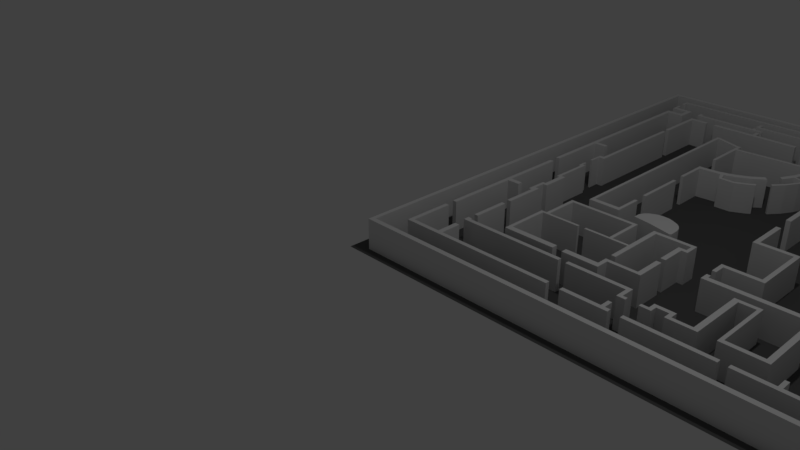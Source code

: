 # Source: tum_blender-redo.blend  (saved by Blender 2.79.0; exported with 4.5.12 LTS)
import bpy
from mathutils import Matrix  # noqa: F401  (used for matrix-valued properties, if any)

bpy.ops.wm.read_factory_settings(use_empty=True)
scene = bpy.context.scene
scene.name = 'Scene'

# ---- collections
col_collection_1 = bpy.data.collections.new('Collection 1'); scene.collection.children.link(col_collection_1)

# ---- materials (node trees are filled in below, after node groups)
mat_material_001 = bpy.data.materials.new('Material.001')
mat_material_001.alpha_threshold = 0.0
mat_material_001.use_transparent_shadow = False
mat_material_001.diffuse_color = (0.1065, 0.1065, 0.1065, 1.0)
mat_material_001.roughness = 0.5

# ---- material node trees

# ---- world
world_world = bpy.data.worlds.new('World'); scene.world = world_world
world_world.color = (0.05088, 0.05088, 0.05088)
world_world.use_sun_shadow = False
world_world.sun_shadow_jitter_overblur = 0.0
world_world.cycles.sampling_method = 'MANUAL'

# ---- cameras
cam_camera = bpy.data.cameras.new('Camera')
cam_camera.clip_end = 100.0
cam_camera.lens = 35.0
cam_camera.sensor_width = 32.0
cam_camera.sensor_height = 18.0
cam_camera.ortho_scale = 7.314
cam_camera.dof.focus_distance = 0.0
cam_camera.dof.aperture_fstop = 128.0

# ---- lights
light_lamp = bpy.data.lights.new('Lamp', 'POINT')
light_lamp.transmission_factor = 0.0
light_lamp.cutoff_distance = 30.0
light_lamp.energy = 100.0
light_lamp.shadow_buffer_clip_start = 1.001
light_lamp.shadow_soft_size = 0.1
light_lamp.shadow_maximum_resolution = 0.006
light_lamp.use_absolute_resolution = True

# ---- meshes
me_plane_006 = bpy.data.meshes.new('Plane.006')
me_plane_006.from_pydata([(-1.0, -1.0, 0.0), (1.0, -1.0, 0.0), (-1.0, 1.0, 0.0), (1.0, 1.0, 0.0)], [], [(0, 1, 3, 2)])
me_plane_006.materials.append(mat_material_001)
me_plane_006.use_remesh_preserve_volume = False
me_plane_006.use_remesh_preserve_attributes = False
me_plane_006.use_mirror_vertex_groups = False
me_plane_006.update()
me_plane_005 = bpy.data.meshes.new('Plane.005')
me_plane_005.from_pydata([(-1.0, -1.0, 0.0), (1.0, -1.0, 0.0), (-1.0, 1.0, 0.0), (1.0, 1.0, 0.0), (-0.9805, 0.9805, 0.0), (0.9805, 0.9805, 0.0), (0.9805, -0.9805, 0.0), (-0.9805, -0.9805, 0.0), (-0.8879, 0.9117, 0.0), (0.8939, 0.9117, 0.0), (-0.8879, 0.922, 0.0), (0.8939, 0.922, 0.0), (-0.8758, 0.9117, 0.0), (-0.8758, 0.922, 0.0), (-0.8879, 0.8833, 0.0), (-0.8758, 0.8833, 0.0), (0.8782, 0.9117, 0.0), (0.8782, 0.922, 0.0), (0.8939, 0.9117, 0.0), (0.8782, 0.9117, 0.0), (0.8939, 0.3915, 0.0), (0.8782, 0.3915, 0.0), (0.8939, 0.4096, 0.0), (0.8782, 0.4096, 0.0), (0.6053, 0.3915, 0.0), (0.6053, 0.4096, 0.0), (0.5902, 0.3915, 0.0), (0.5902, 0.4096, 0.0), (0.6053, 0.5324, 0.0), (0.5902, 0.5324, 0.0), (0.6053, 0.5461, 0.0), (0.5902, 0.5461, 0.0), (0.7002, 0.5324, 0.0), (0.7002, 0.5461, 0.0), (0.7128, 0.5324, 0.0), (0.7128, 0.5461, 0.0), (0.7002, 0.8029, 0.0), (0.7128, 0.8029, 0.0), (0.7002, 0.8172, 0.0), (0.7128, 0.8172, 0.0), (0.688, 0.8029, 0.0), (0.688, 0.8172, 0.0), (0.6334, 0.922, 0.0), (0.6334, 0.9117, 0.0), (0.6566, 0.9117, 0.0), (0.6566, 0.922, 0.0), (0.6334, 0.8065, 0.0), (0.6566, 0.8065, 0.0), (0.6334, 0.7934, 0.0), (0.6566, 0.7934, 0.0), (0.4674, 0.8065, 0.0), (0.4674, 0.7934, 0.0), (0.4478, 0.8065, 0.0), (0.4478, 0.7934, 0.0), (0.4674, 0.7738, 0.0), (0.4478, 0.7738, 0.0), (0.4674, 0.748, 0.0), (0.4478, 0.748, 0.0), (0.4674, 0.748, 0.0), (0.4478, 0.748, 0.0), (0.4674, 0.5542, 0.0), (0.4478, 0.5542, 0.0), (0.4674, 0.5382, 0.0), (0.4478, 0.5382, 0.0), (0.5412, 0.5542, 0.0), (0.5412, 0.5382, 0.0), (0.374, 0.5542, 0.0), (0.374, 0.5382, 0.0), (0.3565, 0.5542, 0.0), (0.3565, 0.5382, 0.0), (0.374, 0.7452, 0.0), (0.3565, 0.7452, 0.0), (0.2116, 0.5542, 0.0), (0.2116, 0.5382, 0.0), (0.1947, 0.5542, 0.0), (0.1947, 0.5382, 0.0), (0.2116, 0.5157, 0.0), (0.1947, 0.5157, 0.0), (0.2116, 0.4777, 0.0), (0.1947, 0.4777, 0.0), (0.2116, 0.4509, 0.0), (0.1947, 0.4509, 0.0), (0.2116, 0.4321, 0.0), (0.1947, 0.4321, 0.0), (0.3548, 0.4509, 0.0), (0.3548, 0.4321, 0.0), (0.3751, 0.4509, 0.0), (0.3751, 0.4321, 0.0), (0.3548, 0.2226, 0.0), (0.3751, 0.2226, 0.0), (0.3548, 0.2077, 0.0), (0.3751, 0.2077, 0.0), (0.2111, 0.2226, 0.0), (0.2111, 0.2077, 0.0), (0.19, 0.2226, 0.0), (0.19, 0.2077, 0.0), (0.2111, 0.0354, 0.0), (0.19, 0.0354, 0.0), (0.2111, -0.03726, 0.0), (0.19, -0.03726, 0.0), (0.2111, -0.1865, 0.0), (0.19, -0.1865, 0.0), (0.2111, -0.2034, 0.0), (0.19, -0.2034, 0.0), (0.3552, -0.1865, 0.0), (0.3552, -0.2034, 0.0), (0.3741, -0.1865, 0.0), (0.3741, -0.2034, 0.0), (0.3552, -0.4129, 0.0), (0.3741, -0.4129, 0.0), (0.3552, -0.4293, 0.0), (0.3741, -0.4293, 0.0), (0.2125, -0.4129, 0.0), (0.2125, -0.4293, 0.0), (0.1955, -0.4129, 0.0), (0.1955, -0.4293, 0.0), (0.2125, -0.4726, 0.0), (0.1955, -0.4726, 0.0), (0.2125, -0.5042, 0.0), (0.1955, -0.5042, 0.0), (0.2125, -0.5199, 0.0), (0.1955, -0.5199, 0.0), (0.2125, -0.5397, 0.0), (0.1955, -0.5397, 0.0), (0.5981, -0.5199, 0.0), (0.5981, -0.5397, 0.0), (0.6204, -0.5199, 0.0), (0.6204, -0.5397, 0.0), (0.5981, -0.5735, 0.0), (0.6204, -0.5735, 0.0), (0.5981, -0.6044, 0.0), (0.6204, -0.6044, 0.0), (0.5981, -0.7976, 0.0), (0.6204, -0.7976, 0.0), (0.5981, -0.814, 0.0), (0.6204, -0.814, 0.0), (0.4546, -0.7976, 0.0), (0.4546, -0.814, 0.0), (0.4398, -0.7976, 0.0), (0.4398, -0.814, 0.0), (0.4546, -0.5887, 0.0), (0.4398, -0.5887, 0.0), (0.4546, -0.5735, 0.0), (0.4398, -0.5735, 0.0), (0.3714, -0.5887, 0.0), (0.3714, -0.5735, 0.0), (0.3478, -0.5887, 0.0), (0.3478, -0.5735, 0.0), (0.3714, -0.8004, 0.0), (0.3478, -0.8004, 0.0), (0.3714, -0.8145, 0.0), (0.3478, -0.8145, 0.0), (0.2646, -0.8004, 0.0), (0.2646, -0.8145, 0.0), (0.247, -0.8004, 0.0), (0.247, -0.8145, 0.0), (0.2646, -0.7858, 0.0), (0.247, -0.7858, 0.0), (0.2646, -0.7711, 0.0), (0.247, -0.7711, 0.0), (0.1955, -0.7858, 0.0), (0.1955, -0.7711, 0.0), (0.178, -0.7858, 0.0), (0.178, -0.7711, 0.0), (0.1955, -0.7993, 0.0), (0.178, -0.7993, 0.0), (0.1955, -0.8123, 0.0), (0.178, -0.8123, 0.0), (0.1468, -0.7993, 0.0), (0.1468, -0.8123, 0.0), (0.09282, -0.7993, 0.0), (0.09282, -0.8123, 0.0), (0.07261, -0.7993, 0.0), (0.07261, -0.8123, 0.0), (0.0557, -0.7993, 0.0), (0.0557, -0.8123, 0.0), (0.07261, -0.7625, 0.0), (0.0557, -0.7625, 0.0), (0.07261, -0.7465, 0.0), (0.0557, -0.7465, 0.0), (-0.2102, -0.7625, 0.0), (-0.2102, -0.7465, 0.0), (0.07261, -0.8529, 0.0), (0.0557, -0.8529, 0.0), (0.07261, -0.8889, 0.0), (0.0557, -0.8889, 0.0), (0.07261, -0.905, 0.0), (0.0557, -0.905, 0.0), (0.09563, -0.8889, 0.0), (0.09563, -0.905, 0.0), (-0.1078, -0.8889, 0.0), (-0.1078, -0.905, 0.0), (-0.167, -0.8889, 0.0), (-0.167, -0.905, 0.0), (-0.7044, -0.8889, 0.0), (-0.7044, -0.905, 0.0), (-0.7272, -0.8889, 0.0), (-0.7272, -0.905, 0.0), (-0.7044, -0.8065, 0.0), (-0.7272, -0.8065, 0.0), (-0.2435, -0.7625, 0.0), (-0.2435, -0.7465, 0.0), (-0.7276, -0.7625, 0.0), (-0.7276, -0.7465, 0.0), (-0.8644, -0.8889, 0.0), (-0.8644, -0.905, 0.0), (-0.8839, -0.8889, 0.0), (-0.8839, -0.905, 0.0), (-0.8644, -0.7179, 0.0), (-0.8839, -0.7179, 0.0), (-0.7087, -0.7625, 0.0), (-0.7087, -0.7465, 0.0), (-0.7276, -0.7392, 0.0), (-0.7087, -0.7392, 0.0), (-0.8644, -0.3749, 0.0), (-0.8839, -0.3749, 0.0), (-0.7276, -0.7088, 0.0), (-0.7087, -0.7088, 0.0), (-0.7276, -0.5635, 0.0), (-0.7087, -0.5635, 0.0), (-0.8644, -0.6802, 0.0), (-0.8839, -0.6802, 0.0), (-0.8644, -0.3952, 0.0), (-0.8839, -0.3952, 0.0), (-0.8043, -0.3749, 0.0), (-0.8043, -0.3952, 0.0), (-0.7276, -0.5337, 0.0), (-0.7087, -0.5337, 0.0), (-0.7276, -0.3965, 0.0), (-0.7087, -0.3965, 0.0), (-0.7276, -0.3729, 0.0), (-0.7087, -0.3729, 0.0), (-0.7422, -0.3965, 0.0), (-0.7422, -0.3729, 0.0), (-0.7276, -0.3289, 0.0), (-0.7422, -0.3289, 0.0), (-0.7276, -0.3147, 0.0), (-0.7422, -0.3147, 0.0), (-0.7057, -0.3289, 0.0), (-0.7057, -0.3147, 0.0), (-0.7057, -0.3289, 0.0), (-0.7057, -0.3147, 0.0), (-0.7276, -0.3147, 0.0), (-0.7057, -0.3147, 0.0), (-0.7276, -0.2296, 0.0), (-0.7057, -0.2296, 0.0), (-0.7276, -0.2167, 0.0), (-0.7057, -0.2167, 0.0), (-0.7422, -0.2296, 0.0), (-0.7422, -0.2167, 0.0), (-0.7276, -0.07885, 0.0), (-0.7422, -0.07885, 0.0), (-0.7276, -0.06331, 0.0), (-0.7422, -0.06331, 0.0), (-0.7511, -0.07885, 0.0), (-0.7511, -0.06331, 0.0), (-0.7422, -0.07885, 0.0), (-0.7422, -0.06331, 0.0), (-0.7422, -0.03965, 0.0), (-0.7511, -0.03965, 0.0), (-0.7422, -0.001127, 0.0), (-0.7511, -0.001127, 0.0), (-0.7422, 0.04686, 0.0), (-0.7511, 0.04686, 0.0), (-0.7422, 0.06308, 0.0), (-0.7511, 0.06308, 0.0), (-0.73, 0.04686, 0.0), (-0.73, 0.06308, 0.0), (-0.7138, 0.04686, 0.0), (-0.7138, 0.06308, 0.0), (-0.73, 0.4997, 0.0), (-0.7138, 0.4997, 0.0), (-0.8644, -0.118, 0.0), (-0.8839, -0.118, 0.0), (-0.8644, -0.08002, 0.0), (-0.8839, -0.08002, 0.0), (-0.8644, 0.1623, 0.0), (-0.8839, 0.1623, 0.0), (-0.8644, 0.1798, 0.0), (-0.8839, 0.1798, 0.0), (-0.8644, 0.7356, 0.0), (-0.8839, 0.7356, 0.0), (-0.8644, 0.756, 0.0), (-0.8839, 0.756, 0.0), (-0.8059, 0.1623, 0.0), (-0.8059, 0.1798, 0.0), (-0.8059, 0.7356, 0.0), (-0.8059, 0.756, 0.0), (-0.7849, 0.7356, 0.0), (-0.7849, 0.756, 0.0), (-0.8059, 0.7998, 0.0), (-0.7849, 0.7998, 0.0), (-0.8059, 0.8183, 0.0), (-0.7849, 0.8183, 0.0), (-0.8749, 0.7998, 0.0), (-0.8749, 0.8183, 0.0), (-0.8866, 0.7998, 0.0), (-0.8866, 0.8183, 0.0), (-0.8749, 0.8485, 0.0), (-0.8866, 0.8485, 0.0), (-0.869, 0.8855, 0.0), (-0.8866, 0.8855, 0.0), (-0.869, 0.8855, 0.0), (-0.8866, 0.8855, 0.0), (0.1459, -0.8889, 0.0), (0.1459, -0.905, 0.0), (0.5013, -0.8889, 0.0), (0.5013, -0.905, 0.0), (0.5363, -0.8889, 0.0), (0.5363, -0.905, 0.0), (0.686, -0.8889, 0.0), (0.686, -0.905, 0.0), (0.7023, -0.8889, 0.0), (0.7023, -0.905, 0.0), (0.686, -0.851, 0.0), (0.7023, -0.851, 0.0), (0.8742, -0.8889, 0.0), (0.8742, -0.905, 0.0), (0.8929, -0.8889, 0.0), (0.8929, -0.905, 0.0), (0.8742, -0.6631, 0.0), (0.8929, -0.6631, 0.0), (0.8742, -0.6018, 0.0), (0.8929, -0.6018, 0.0), (0.8742, -0.3887, 0.0), (0.8929, -0.3887, 0.0), (0.8742, -0.3711, 0.0), (0.8929, -0.3711, 0.0), (0.7187, -0.3887, 0.0), (0.7187, -0.3711, 0.0), (0.6766, -0.3887, 0.0), (0.6766, -0.3711, 0.0), (0.5936, -0.3887, 0.0), (0.5936, -0.3711, 0.0), (0.6766, -0.4237, 0.0), (0.5936, -0.4237, 0.0), (0.6179, -0.3887, 0.0), (0.6179, -0.3711, 0.0), (0.6179, -0.4237, 0.0), (0.5936, -0.4685, 0.0), (0.6179, -0.4685, 0.0), (0.6965, -0.3887, 0.0), (0.6965, -0.3711, 0.0), (0.6766, -0.1629, 0.0), (0.5936, -0.1629, 0.0), (0.6179, -0.1629, 0.0), (0.6965, -0.1629, 0.0), (0.6179, -0.196, 0.0), (0.6766, -0.196, 0.0), (0.5936, -0.196, 0.0), (0.6965, -0.196, 0.0), (0.6179, -0.341, 0.0), (0.5936, -0.341, 0.0), (0.6766, -0.341, 0.0), (0.6965, -0.341, 0.0), (0.734, -0.1629, 0.0), (0.734, -0.196, 0.0), (0.8754, -0.1629, 0.0), (0.8754, -0.196, 0.0), (0.8929, -0.1629, 0.0), (0.8929, -0.196, 0.0), (0.8754, -0.3381, 0.0), (0.8929, -0.3381, 0.0), (0.734, -0.196, 0.0), (0.734, -0.3381, 0.0), (0.5936, -0.1345, 0.0), (0.6179, -0.1345, 0.0), (0.5936, -0.1007, 0.0), (0.6179, -0.1007, 0.0), (0.5936, -0.08041, 0.0), (0.6179, -0.08041, 0.0), (0.5936, -0.06352, 0.0), (0.6179, -0.06352, 0.0), (0.5936, -0.03716, 0.0), (0.6179, -0.03716, 0.0), (0.8754, -0.08006, 0.0), (0.8929, -0.08006, 0.0), (0.7892, -0.08041, 0.0), (0.7892, -0.06352, 0.0), (0.8241, -0.08041, 0.0), (0.8241, -0.06352, 0.0), (0.8241, -0.08041, 0.0), (0.8241, -0.06352, 0.0), (0.8754, -0.02233, 0.0), (0.8929, -0.02233, 0.0), (0.8754, -0.06269, 0.0), (0.8929, -0.06269, 0.0), (0.5936, -0.01369, 0.0), (0.6179, -0.01369, 0.0), (0.5936, 0.003206, 0.0), (0.6179, 0.003206, 0.0), (0.5936, 0.0262, 0.0), (0.6179, 0.0262, 0.0), (0.5936, 0.04169, 0.0), (0.6179, 0.04169, 0.0), (0.5936, 0.06845, 0.0), (0.6179, 0.06845, 0.0), (0.5936, 0.09426, 0.0), (0.6179, 0.09426, 0.0), (0.5936, 0.1079, 0.0), (0.6179, 0.1079, 0.0), (0.5936, 0.1201, 0.0), (0.6179, 0.1201, 0.0), (0.6179, 0.04169, 0.0), (0.6179, 0.06845, 0.0), (0.6179, 0.04169, 0.0), (0.6179, 0.06845, 0.0), (0.7932, 0.09426, 0.0), (0.7932, 0.1079, 0.0), (0.8282, 0.09426, 0.0), (0.8282, 0.1079, 0.0), (0.8761, 0.09426, 0.0), (0.8761, 0.1079, 0.0), (0.8941, 0.09426, 0.0), (0.8941, 0.1079, 0.0), (0.8761, 0.04686, 0.0), (0.8941, 0.04686, 0.0), (0.8761, 0.19, 0.0), (0.8941, 0.19, 0.0), (0.6053, 0.1896, 0.0), (0.5902, 0.1896, 0.0), (0.6053, 0.1531, 0.0), (0.5902, 0.1531, 0.0), (0.6053, 0.1896, 0.0), (0.6053, 0.1531, 0.0), (0.6126, 0.3915, 0.0), (0.6126, 0.1896, 0.0), (0.6126, 0.1896, 0.0), (0.6126, 0.1531, 0.0), (0.6126, 0.3915, 0.0), (0.6126, 0.1896, 0.0), (0.6126, 0.1896, 0.0), (0.6126, 0.1531, 0.0), (0.6938, 0.3915, 0.0), (0.6938, 0.1896, 0.0), (0.7181, 0.3915, 0.0), (0.7408, 0.3915, 0.0), (0.7587, 0.3915, 0.0), (0.7814, 0.3915, 0.0), (0.526, 0.748, 0.0), (0.7814, 0.3915, 0.0), (0.526, 0.6253, 0.0), (0.6053, 0.3551, 0.0), (0.5902, 0.3551, 0.0), (0.6126, 0.3551, 0.0), (0.6126, 0.3551, 0.0), (0.6938, 0.3551, 0.0), (0.7814, 0.3551, 0.0), (0.7814, 0.3551, 0.0), (0.8778, 0.3552, 0.0), (0.8939, 0.3552, 0.0), (0.6938, 0.2126, 0.0), (0.6326, 0.6253, 0.0), (0.6326, 0.748, 0.0), (0.7814, 0.3551, 0.0), (0.7415, 0.1896, 0.0), (0.7415, 0.2126, 0.0), (0.4674, 0.6253, 0.0), (0.7415, 0.3356, 0.0), (0.4478, 0.6253, 0.0), (0.7415, 0.3356, 0.0), (0.7181, 0.3787, 0.0), (0.7408, 0.3864, 0.0), (0.7594, 0.35, 0.0), (0.374, 0.5542, 0.0), (0.374, 0.7255, 0.0), (0.374, 0.7734, 0.0), (0.3565, 0.7734, 0.0), (0.374, 0.7954, 0.0), (0.3565, 0.7954, 0.0), (0.374, 0.809, 0.0), (0.3565, 0.809, 0.0), (0.2528, 0.7954, 0.0), (0.2528, 0.809, 0.0), (0.1851, 0.7954, 0.0), (0.1851, 0.809, 0.0), (0.1856, 0.922, 0.0), (0.1856, 0.9117, 0.0), (0.2533, 0.9117, 0.0), (0.2533, 0.922, 0.0), (0.1185, 0.922, 0.0), (0.1185, 0.9117, 0.0), (0.1022, 0.922, 0.0), (0.1022, 0.9117, 0.0), (0.1185, 0.8075, 0.0), (0.1022, 0.8075, 0.0), (0.1185, 0.7948, 0.0), (0.1022, 0.7948, 0.0), (0.07622, 0.8075, 0.0), (0.07622, 0.7948, 0.0), (0.0548, 0.8075, 0.0), (0.0548, 0.7948, 0.0), (0.07622, 0.738, 0.0), (0.0548, 0.738, 0.0), (0.07622, 0.7211, 0.0), (0.0548, 0.7211, 0.0), (-0.1188, 0.738, 0.0), (-0.1188, 0.7211, 0.0), (-0.1521, 0.738, 0.0), (-0.1521, 0.7211, 0.0), (-0.3663, 0.738, 0.0), (-0.3663, 0.7211, 0.0), (-0.3838, 0.738, 0.0), (-0.3838, 0.7211, 0.0), (-0.3663, 0.7723, 0.0), (-0.3838, 0.7723, 0.0), (-0.5879, 0.738, 0.0), (-0.5879, 0.7211, 0.0), (-0.6335, 0.738, 0.0), (-0.6335, 0.7211, 0.0), (-0.7113, 0.738, 0.0), (-0.7113, 0.7211, 0.0), (-0.7288, 0.738, 0.0), (-0.7288, 0.7211, 0.0), (-0.7113, 0.524, 0.0), (-0.7288, 0.524, 0.0), (-0.3663, 0.791, 0.0), (-0.3838, 0.791, 0.0), (-0.3663, 0.8028, 0.0), (-0.3838, 0.8028, 0.0), (-0.4063, 0.791, 0.0), (-0.4063, 0.8028, 0.0), (-0.4227, 0.791, 0.0), (-0.4227, 0.8028, 0.0), (-0.4063, 0.8178, 0.0), (-0.4227, 0.8178, 0.0), (-0.4063, 0.8361, 0.0), (-0.4227, 0.8361, 0.0), (-0.4063, 0.8455, 0.0), (-0.4227, 0.8455, 0.0), (-0.4063, 0.8769, 0.0), (-0.4227, 0.8769, 0.0), (0.0548, 0.8361, 0.0), (0.0548, 0.8455, 0.0), (0.07284, 0.8361, 0.0), (0.07284, 0.8455, 0.0), (0.0548, 0.8765, 0.0), (0.07284, 0.8765, 0.0), (-0.7114, 0.791, 0.0), (-0.7114, 0.8028, 0.0), (-0.7295, 0.791, 0.0), (-0.7295, 0.8028, 0.0), (-0.7114, 0.8168, 0.0), (-0.7295, 0.8168, 0.0), (-0.5596, -0.7088, 0.0), (-0.5596, -0.5635, 0.0), (-0.5434, -0.7088, 0.0), (-0.5434, -0.5635, 0.0), (-0.5596, -0.6859, 0.0), (-0.5434, -0.6859, 0.0), (-0.3201, -0.7088, 0.0), (-0.3201, -0.6859, 0.0), (-0.2763, -0.7088, 0.0), (-0.2763, -0.6859, 0.0), (-0.1274, -0.7088, 0.0), (-0.1274, -0.6859, 0.0), (-0.11, -0.7088, 0.0), (-0.11, -0.6859, 0.0), (-0.1274, -0.6589, 0.0), (-0.11, -0.6589, 0.0), (-0.1274, -0.6447, 0.0), (-0.11, -0.6447, 0.0), (0.0135, -0.6589, 0.0), (0.0135, -0.6447, 0.0), (0.03542, -0.6589, 0.0), (0.03542, -0.6447, 0.0), (0.0135, -0.5426, 0.0), (0.03542, -0.5426, 0.0), (0.0135, -0.5183, 0.0), (0.03542, -0.5183, 0.0), (0.0135, -0.425, 0.0), (0.03542, -0.425, 0.0), (0.0135, -0.4101, 0.0), (0.03542, -0.4101, 0.0), (0.04678, -0.425, 0.0), (0.04678, -0.4101, 0.0), (0.06221, -0.425, 0.0), (0.06221, -0.4101, 0.0), (0.04678, -0.3811, 0.0), (0.06221, -0.3811, 0.0), (0.04678, -0.3662, 0.0), (0.06221, -0.3662, 0.0), (-0.1085, -0.3811, 0.0), (-0.1085, -0.3662, 0.0), (-0.1288, -0.3811, 0.0), (-0.1288, -0.3662, 0.0), (-0.1085, -0.5129, 0.0), (-0.1288, -0.5129, 0.0), (-0.1085, -0.523, 0.0), (-0.1288, -0.523, 0.0), (-0.2057, -0.5129, 0.0), (-0.2057, -0.523, 0.0), (-0.2203, -0.5129, 0.0), (-0.2203, -0.523, 0.0), (-0.3331, -0.5129, 0.0), (-0.3331, -0.523, 0.0), (-0.2057, -0.3784, 0.0), (-0.2203, -0.3784, 0.0), (-0.2057, -0.3649, 0.0), (-0.2203, -0.3649, 0.0), (-0.5174, -0.3784, 0.0), (-0.5174, -0.3649, 0.0), (-0.5336, -0.3784, 0.0), (-0.5336, -0.3649, 0.0), (-0.5333, -0.523, 0.0), (-0.5333, -0.5129, 0.0), (-0.3651, -0.5129, 0.0), (-0.3651, -0.523, 0.0), (-0.5178, -0.5129, 0.0), (-0.5178, -0.523, 0.0), (-0.5431, -0.523, 0.0), (-0.5431, -0.5129, 0.0), (-0.5596, -0.523, 0.0), (-0.5596, -0.5129, 0.0), (-0.1085, -0.6141, 0.0), (-0.1288, -0.6141, 0.0), (-0.4873, -0.3147, 0.0), (-0.4873, 0.6003, 0.0), (-0.4727, -0.3147, 0.0), (-0.4727, 0.6003, 0.0), (-0.7276, -0.2955, 0.0), (-0.7057, -0.2955, 0.0), (-0.4873, -0.2955, 0.0), (-0.4727, -0.2955, 0.0), (-0.3517, -0.3147, 0.0), (-0.3517, -0.2955, 0.0), (-0.3371, -0.3147, 0.0), (-0.3371, -0.2955, 0.0), (-0.3517, -0.1968, 0.0), (-0.3371, -0.1968, 0.0), (-0.3517, -0.1443, 0.0), (-0.3371, -0.1443, 0.0), (-0.3517, 0.06206, 0.0), (-0.3371, 0.06206, 0.0), (-0.3517, 0.1156, 0.0), (-0.3371, 0.1156, 0.0), (-0.3517, 0.2343, 0.0), (-0.3371, 0.2343, 0.0), (-0.3517, 0.2556, 0.0), (-0.3371, 0.2556, 0.0), (-0.3517, 0.3582, 0.0), (-0.3371, 0.3582, 0.0), (-0.3517, 0.521, 0.0), (-0.3371, 0.521, 0.0), (-0.3517, 0.3582, 0.0), (-0.3517, 0.5328, 0.0), (-0.3371, 0.5328, 0.0), (-0.3517, 0.5514, 0.0), (-0.3371, 0.5514, 0.0), (-0.3517, 0.5644, 0.0), (-0.3371, 0.5644, 0.0), (-0.4873, 0.5874, 0.0), (-0.4727, 0.5874, 0.0), (0.02885, 0.5419, 0.0), (0.02885, 0.5537, 0.0), (0.04577, 0.5419, 0.0), (0.04577, 0.5537, 0.0), (-0.3228, 0.2555, -8.941e-08), (-0.2542, 0.2612, -8.941e-08), (-0.1881, 0.2778, -8.941e-08), (-0.1272, 0.3049, -8.941e-08), (-0.07719, 0.3379, -8.941e-08), (-0.032, 0.3788, -8.941e-08), (0.002417, 0.4365, -8.941e-08), (0.02245, 0.4915, -8.941e-08), (0.02875, 0.5373, -8.941e-08), (-0.3073, 0.236, -8.941e-08), (-0.2387, 0.2416, -8.941e-08), (-0.1726, 0.2583, -8.941e-08), (-0.1117, 0.2854, -8.941e-08), (-0.0584, 0.3218, -8.941e-08), (-0.01461, 0.3662, -8.941e-08), (0.01602, 0.4151, -8.941e-08), (0.03795, 0.4719, -8.941e-08), (0.04425, 0.5178, -8.941e-08), (0.01243, 0.464, -8.941e-08), (0.001653, 0.3916, -8.941e-08), (0.01924, 0.4216, -8.941e-08), (0.07215, 0.3977, -8.955e-08), (0.07537, 0.4041, -8.955e-08), (0.06581, 0.4071, -8.953e-08), (0.06259, 0.4006, -8.953e-08), (-0.1444, 0.2, -8.889e-08), (-0.1496, 0.2117, -8.9e-08), (-0.08873, 0.2388, -8.9e-08), (-0.06826, 0.251, -8.9e-08), (-0.02206, 0.2891, -9.116e-08), (0.01891, 0.3285, -9.116e-08), (0.05344, 0.3782, -9.116e-08), (-0.1496, 0.2117, -8.9e-08), (-0.1444, 0.2, -8.889e-08), (-0.08356, 0.2271, -8.889e-08), (-0.06309, 0.2393, -8.889e-08), (-0.01206, 0.2798, -9.12e-08), (0.0289, 0.323, -9.12e-08), (0.06148, 0.3728, -9.12e-08), (-0.2233, 0.2117, -8.9e-08), (-0.2181, 0.2, -8.889e-08), (-0.2098, 0.2117, -8.9e-08), (-0.2046, 0.2, -8.889e-08), (-0.2221, 0.2439, -8.941e-08), (-0.07227, -0.3507, 1.49e-08), (-0.1797, -0.3286, 1.49e-08), (-0.06401, -0.3469, 1.49e-08), (-0.06401, -0.3355, 1.49e-08), (-0.2577, -0.3186, 1.49e-08), (-0.2568, -0.2926, 1.49e-08), (-0.2485, -0.2766, 1.49e-08), (-0.232, -0.2605, 1.49e-08), (-0.2256, -0.2583, 1.49e-08), (-0.2008, -0.2476, 1.49e-08), (-0.1778, -0.2453, 1.49e-08), (-0.1485, -0.246, 1.49e-08), (-0.1274, -0.2521, 1.49e-08), (-0.09614, -0.2651, 1.49e-08), (-0.08145, -0.2766, 1.49e-08), (-0.07043, -0.2919, 1.49e-08), (-0.06493, -0.311, 1.49e-08), (-1.0, 1.0, 0.1714), (-1.0, -1.0, 0.1714), (1.0, -1.0, 0.1714), (1.0, 1.0, 0.1714), (-0.9805, -0.9805, 0.1714), (-0.9805, 0.9805, 0.1714), (0.9805, 0.9805, 0.1714), (0.9805, -0.9805, 0.1714), (-0.8879, 0.922, 0.1714), (-0.8879, 0.9117, 0.1714), (0.8782, 0.9117, 0.1714), (0.8939, 0.9117, 0.1714), (0.8939, 0.922, 0.1714), (-0.8758, 0.922, 0.1714), (-0.8758, 0.9117, 0.1714), (0.1022, 0.922, 0.1714), (-0.8879, 0.8833, 0.1714), (-0.8758, 0.8833, 0.1714), (0.6566, 0.9117, 0.1714), (0.8782, 0.922, 0.1714), (0.8782, 0.9117, 0.1714), (0.8939, 0.9117, 0.1714), (0.8782, 0.3915, 0.1714), (0.8939, 0.3915, 0.1714), (0.8939, 0.4096, 0.1714), (0.8782, 0.4096, 0.1714), (0.6053, 0.4096, 0.1714), (0.6053, 0.3915, 0.1714), (0.5902, 0.4096, 0.1714), (0.5902, 0.3915, 0.1714), (0.6053, 0.5324, 0.1714), (0.5902, 0.5324, 0.1714), (0.6053, 0.5461, 0.1714), (0.5902, 0.5461, 0.1714), (0.7002, 0.5324, 0.1714), (0.7002, 0.5461, 0.1714), (0.7128, 0.5324, 0.1714), (0.7128, 0.5461, 0.1714), (0.7128, 0.8029, 0.1714), (0.7002, 0.8029, 0.1714), (0.7128, 0.8172, 0.1714), (0.7002, 0.8172, 0.1714), (0.688, 0.8172, 0.1714), (0.688, 0.8029, 0.1714), (0.6566, 0.922, 0.1714), (0.6334, 0.922, 0.1714), (0.2533, 0.9117, 0.1714), (0.6334, 0.9117, 0.1714), (0.6334, 0.8065, 0.1714), (0.6566, 0.8065, 0.1714), (0.6334, 0.7934, 0.1714), (0.6566, 0.7934, 0.1714), (0.4674, 0.8065, 0.1714), (0.4674, 0.7934, 0.1714), (0.4478, 0.8065, 0.1714), (0.4478, 0.7934, 0.1714), (0.4478, 0.7738, 0.1714), (0.4674, 0.7738, 0.1714), (0.4478, 0.748, 0.1714), (0.4674, 0.748, 0.1714), (0.4478, 0.5382, 0.1714), (0.4674, 0.5382, 0.1714), (0.4674, 0.5542, 0.1714), (0.4478, 0.748, 0.1714), (0.4674, 0.748, 0.1714), (0.4478, 0.5542, 0.1714), (0.4674, 0.6253, 0.1714), (0.4478, 0.6253, 0.1714), (0.5412, 0.5382, 0.1714), (0.5412, 0.5542, 0.1714), (0.374, 0.5542, 0.1714), (0.374, 0.5382, 0.1714), (0.3565, 0.5542, 0.1714), (0.3565, 0.5382, 0.1714), (0.374, 0.7452, 0.1714), (0.3565, 0.7452, 0.1714), (0.2116, 0.5542, 0.1714), (0.2116, 0.5382, 0.1714), (0.1947, 0.5542, 0.1714), (0.1947, 0.5382, 0.1714), (0.1947, 0.5157, 0.1714), (0.2116, 0.5157, 0.1714), (0.1947, 0.4777, 0.1714), (0.2116, 0.4777, 0.1714), (0.3548, 0.4321, 0.1714), (0.3548, 0.4509, 0.1714), (0.2116, 0.4509, 0.1714), (0.1947, 0.4509, 0.1714), (0.1947, 0.4321, 0.1714), (0.2116, 0.4321, 0.1714), (0.3751, 0.4321, 0.1714), (0.3751, 0.4509, 0.1714), (0.3548, 0.2226, 0.1714), (0.3751, 0.2226, 0.1714), (0.3548, 0.2077, 0.1714), (0.3751, 0.2077, 0.1714), (0.2111, 0.2226, 0.1714), (0.2111, 0.2077, 0.1714), (0.19, 0.2226, 0.1714), (0.19, 0.2077, 0.1714), (0.19, 0.0354, 0.1714), (0.2111, 0.0354, 0.1714), (0.19, -0.03726, 0.1714), (0.2111, -0.03726, 0.1714), (0.2111, -0.2034, 0.1714), (0.2111, -0.1865, 0.1714), (0.19, -0.2034, 0.1714), (0.19, -0.1865, 0.1714), (0.3552, -0.2034, 0.1714), (0.3552, -0.1865, 0.1714), (0.3741, -0.2034, 0.1714), (0.3741, -0.1865, 0.1714), (0.3552, -0.4129, 0.1714), (0.3741, -0.4129, 0.1714), (0.3552, -0.4293, 0.1714), (0.3741, -0.4293, 0.1714), (0.2125, -0.4129, 0.1714), (0.2125, -0.4293, 0.1714), (0.1955, -0.4129, 0.1714), (0.1955, -0.4293, 0.1714), (0.1955, -0.4726, 0.1714), (0.2125, -0.4726, 0.1714), (0.1955, -0.5042, 0.1714), (0.2125, -0.5042, 0.1714), (0.5981, -0.5199, 0.1714), (0.2125, -0.5199, 0.1714), (0.5981, -0.5397, 0.1714), (0.1955, -0.5199, 0.1714), (0.1955, -0.5397, 0.1714), (0.2125, -0.5397, 0.1714), (0.6204, -0.5397, 0.1714), (0.6204, -0.5199, 0.1714), (0.5981, -0.5735, 0.1714), (0.6204, -0.5735, 0.1714), (0.5981, -0.6044, 0.1714), (0.6204, -0.6044, 0.1714), (0.4546, -0.814, 0.1714), (0.5981, -0.814, 0.1714), (0.4546, -0.7976, 0.1714), (0.5981, -0.7976, 0.1714), (0.6204, -0.7976, 0.1714), (0.6204, -0.814, 0.1714), (0.4398, -0.7976, 0.1714), (0.4398, -0.814, 0.1714), (0.4546, -0.5887, 0.1714), (0.4398, -0.5887, 0.1714), (0.4546, -0.5735, 0.1714), (0.4398, -0.5735, 0.1714), (0.3714, -0.5735, 0.1714), (0.3714, -0.5887, 0.1714), (0.3478, -0.5735, 0.1714), (0.3478, -0.5887, 0.1714), (0.3478, -0.8004, 0.1714), (0.3714, -0.8004, 0.1714), (0.3478, -0.8145, 0.1714), (0.3714, -0.8145, 0.1714), (0.2646, -0.8004, 0.1714), (0.2646, -0.8145, 0.1714), (0.247, -0.8004, 0.1714), (0.247, -0.8145, 0.1714), (0.2646, -0.7858, 0.1714), (0.247, -0.7858, 0.1714), (0.2646, -0.7711, 0.1714), (0.247, -0.7711, 0.1714), (0.1955, -0.7711, 0.1714), (0.1955, -0.7858, 0.1714), (0.178, -0.7711, 0.1714), (0.178, -0.7858, 0.1714), (0.178, -0.7993, 0.1714), (0.1955, -0.7993, 0.1714), (0.178, -0.8123, 0.1714), (0.1955, -0.8123, 0.1714), (0.1468, -0.7993, 0.1714), (0.1468, -0.8123, 0.1714), (0.09282, -0.7993, 0.1714), (0.09282, -0.8123, 0.1714), (0.07261, -0.7625, 0.1714), (0.0557, -0.7625, 0.1714), (0.0557, -0.7993, 0.1714), (0.07261, -0.7993, 0.1714), (0.07261, -0.8123, 0.1714), (0.0557, -0.8123, 0.1714), (0.07261, -0.7465, 0.1714), (0.0557, -0.7465, 0.1714), (-0.2102, -0.7465, 0.1714), (-0.2102, -0.7625, 0.1714), (0.0557, -0.8529, 0.1714), (0.07261, -0.8529, 0.1714), (0.07261, -0.905, 0.1714), (0.07261, -0.8889, 0.1714), (0.0557, -0.905, 0.1714), (0.0557, -0.8889, 0.1714), (0.09563, -0.905, 0.1714), (0.09563, -0.8889, 0.1714), (-0.1078, -0.8889, 0.1714), (-0.1078, -0.905, 0.1714), (-0.167, -0.8889, 0.1714), (-0.167, -0.905, 0.1714), (-0.7272, -0.8889, 0.1714), (-0.7272, -0.905, 0.1714), (-0.7044, -0.905, 0.1714), (-0.7044, -0.8889, 0.1714), (-0.7044, -0.8065, 0.1714), (-0.7272, -0.8065, 0.1714), (-0.2435, -0.7465, 0.1714), (-0.2435, -0.7625, 0.1714), (-0.7276, -0.7625, 0.1714), (-0.7087, -0.7625, 0.1714), (-0.7087, -0.7465, 0.1714), (-0.7276, -0.7465, 0.1714), (-0.8644, -0.8889, 0.1714), (-0.8644, -0.905, 0.1714), (-0.8839, -0.8889, 0.1714), (-0.8839, -0.905, 0.1714), (-0.8644, -0.7179, 0.1714), (-0.8839, -0.7179, 0.1714), (-0.7087, -0.7392, 0.1714), (-0.7276, -0.7392, 0.1714), (-0.8644, -0.3952, 0.1714), (-0.8644, -0.3749, 0.1714), (-0.8839, -0.3749, 0.1714), (-0.8839, -0.3952, 0.1714), (-0.7087, -0.7088, 0.1714), (-0.7276, -0.7088, 0.1714), (-0.8644, -0.6802, 0.1714), (-0.8839, -0.6802, 0.1714), (-0.7087, -0.5635, 0.1714), (-0.7276, -0.5635, 0.1714), (-0.8043, -0.3952, 0.1714), (-0.8043, -0.3749, 0.1714), (-0.7087, -0.5337, 0.1714), (-0.7276, -0.5337, 0.1714), (-0.7276, -0.3729, 0.1714), (-0.7276, -0.3965, 0.1714), (-0.7087, -0.3729, 0.1714), (-0.7087, -0.3965, 0.1714), (-0.7422, -0.3729, 0.1714), (-0.7422, -0.3965, 0.1714), (-0.7276, -0.3289, 0.1714), (-0.7422, -0.3289, 0.1714), (-0.7276, -0.3147, 0.1714), (-0.7422, -0.3147, 0.1714), (-0.7057, -0.3289, 0.1714), (-0.7057, -0.3147, 0.1714), (-0.7057, -0.3289, 0.1714), (-0.7057, -0.3147, 0.1714), (-0.7057, -0.3147, 0.1714), (-0.7276, -0.3147, 0.1714), (-0.7057, -0.2296, 0.1714), (-0.7276, -0.2296, 0.1714), (-0.7276, -0.2955, 0.1714), (-0.7057, -0.2955, 0.1714), (-0.7057, -0.2167, 0.1714), (-0.7276, -0.2167, 0.1714), (-0.7422, -0.2167, 0.1714), (-0.7422, -0.2296, 0.1714), (-0.7276, -0.07885, 0.1714), (-0.7422, -0.07885, 0.1714), (-0.7276, -0.06331, 0.1714), (-0.7422, -0.06331, 0.1714), (-0.7511, -0.06331, 0.1714), (-0.7511, -0.07885, 0.1714), (-0.7422, -0.06331, 0.1714), (-0.7422, -0.07885, 0.1714), (-0.7422, -0.03965, 0.1714), (-0.7511, -0.03965, 0.1714), (-0.7422, -0.001127, 0.1714), (-0.7511, -0.001127, 0.1714), (-0.7138, 0.4997, 0.1714), (-0.73, 0.4997, 0.1714), (-0.73, 0.06308, 0.1714), (-0.7422, 0.04686, 0.1714), (-0.7511, 0.04686, 0.1714), (-0.7422, 0.06308, 0.1714), (-0.7511, 0.06308, 0.1714), (-0.73, 0.04686, 0.1714), (-0.7138, 0.04686, 0.1714), (-0.7138, 0.06308, 0.1714), (-0.8644, -0.118, 0.1714), (-0.8839, -0.118, 0.1714), (-0.8644, -0.08002, 0.1714), (-0.8839, -0.08002, 0.1714), (-0.8644, 0.1623, 0.1714), (-0.8839, 0.1623, 0.1714), (-0.8644, 0.1798, 0.1714), (-0.8839, 0.1798, 0.1714), (-0.8644, 0.7356, 0.1714), (-0.8839, 0.7356, 0.1714), (-0.8644, 0.756, 0.1714), (-0.8839, 0.756, 0.1714), (-0.8059, 0.1623, 0.1714), (-0.8059, 0.1798, 0.1714), (-0.8059, 0.7356, 0.1714), (-0.8059, 0.756, 0.1714), (-0.7849, 0.7356, 0.1714), (-0.7849, 0.756, 0.1714), (-0.7849, 0.7998, 0.1714), (-0.8059, 0.7998, 0.1714), (-0.7849, 0.8183, 0.1714), (-0.8059, 0.8183, 0.1714), (-0.8749, 0.8183, 0.1714), (-0.8749, 0.7998, 0.1714), (-0.8866, 0.8183, 0.1714), (-0.8866, 0.7998, 0.1714), (-0.8749, 0.8485, 0.1714), (-0.8866, 0.8485, 0.1714), (-0.869, 0.8855, 0.1714), (-0.8866, 0.8855, 0.1714), (0.8742, -0.8889, 0.1714), (0.7023, -0.8889, 0.1714), (0.1459, -0.905, 0.1714), (0.1459, -0.8889, 0.1714), (0.5363, -0.905, 0.1714), (0.5363, -0.8889, 0.1714), (-0.8866, 0.8855, 0.1714), (-0.869, 0.8855, 0.1714), (0.5013, -0.905, 0.1714), (0.5013, -0.8889, 0.1714), (0.8742, -0.905, 0.1714), (0.686, -0.905, 0.1714), (0.686, -0.8889, 0.1714), (0.7023, -0.905, 0.1714), (0.7023, -0.851, 0.1714), (0.686, -0.851, 0.1714), (0.8929, -0.905, 0.1714), (0.8929, -0.8889, 0.1714), (0.8929, -0.6631, 0.1714), (0.8742, -0.6631, 0.1714), (0.8929, -0.6018, 0.1714), (0.8742, -0.6018, 0.1714), (0.7187, -0.3887, 0.1714), (0.8742, -0.3887, 0.1714), (0.7187, -0.3711, 0.1714), (0.8929, -0.3887, 0.1714), (0.8929, -0.3711, 0.1714), (0.8742, -0.3711, 0.1714), (0.6766, -0.3711, 0.1714), (0.6766, -0.3887, 0.1714), (0.6965, -0.3887, 0.1714), (0.6965, -0.3711, 0.1714), (0.5936, -0.3711, 0.1714), (0.5936, -0.3887, 0.1714), (0.6179, -0.3887, 0.1714), (0.6179, -0.3711, 0.1714), (0.6179, -0.4237, 0.1714), (0.6766, -0.4237, 0.1714), (0.5936, -0.4237, 0.1714), (0.5936, -0.4685, 0.1714), (0.6179, -0.4685, 0.1714), (0.6965, -0.1629, 0.1714), (0.6766, -0.1629, 0.1714), (0.6179, -0.1629, 0.1714), (0.5936, -0.1629, 0.1714), (0.6179, -0.341, 0.1714), (0.6766, -0.196, 0.1714), (0.5936, -0.341, 0.1714), (0.6965, -0.196, 0.1714), (0.6179, -0.196, 0.1714), (0.6766, -0.341, 0.1714), (0.5936, -0.196, 0.1714), (0.6965, -0.341, 0.1714), (0.734, -0.196, 0.1714), (0.734, -0.1629, 0.1714), (0.8754, -0.196, 0.1714), (0.8754, -0.1629, 0.1714), (0.8929, -0.196, 0.1714), (0.8929, -0.1629, 0.1714), (0.8754, -0.3381, 0.1714), (0.8929, -0.3381, 0.1714), (0.734, -0.196, 0.1714), (0.734, -0.3381, 0.1714), (0.6179, -0.1345, 0.1714), (0.5936, -0.1345, 0.1714), (0.6179, -0.1007, 0.1714), (0.5936, -0.1007, 0.1714), (0.8754, -0.08006, 0.1714), (0.8929, -0.08006, 0.1714), (0.6179, -0.08041, 0.1714), (0.5936, -0.08041, 0.1714), (0.6179, -0.06352, 0.1714), (0.5936, -0.06352, 0.1714), (0.6179, -0.03716, 0.1714), (0.5936, -0.03716, 0.1714), (0.7892, -0.08041, 0.1714), (0.7892, -0.06352, 0.1714), (0.8241, -0.08041, 0.1714), (0.8241, -0.06352, 0.1714), (0.8941, 0.1079, 0.1714), (0.8761, 0.1079, 0.1714), (0.8941, 0.09426, 0.1714), (0.8241, -0.08041, 0.1714), (0.8241, -0.06352, 0.1714), (0.8929, -0.02233, 0.1714), (0.8754, -0.02233, 0.1714), (0.8754, -0.06269, 0.1714), (0.8929, -0.06269, 0.1714), (0.6179, -0.01369, 0.1714), (0.5936, -0.01369, 0.1714), (0.7932, 0.1079, 0.1714), (0.6179, 0.1079, 0.1714), (0.7932, 0.09426, 0.1714), (0.6179, 0.003206, 0.1714), (0.5936, 0.003206, 0.1714), (0.6179, 0.0262, 0.1714), (0.5936, 0.0262, 0.1714), (0.8282, 0.09426, 0.1714), (0.8282, 0.1079, 0.1714), (0.6179, 0.09426, 0.1714), (0.6179, 0.04169, 0.1714), (0.5936, 0.04169, 0.1714), (0.6179, 0.06845, 0.1714), (0.5936, 0.06845, 0.1714), (0.8761, 0.09426, 0.1714), (0.8761, 0.04686, 0.1714), (0.8941, 0.04686, 0.1714), (0.5936, 0.09426, 0.1714), (0.5936, 0.1079, 0.1714), (0.6179, 0.1201, 0.1714), (0.5936, 0.1201, 0.1714), (0.6179, 0.06845, 0.1714), (0.6179, 0.06845, 0.1714), (0.6179, 0.04169, 0.1714), (0.6179, 0.04169, 0.1714), (0.8941, 0.19, 0.1714), (0.8761, 0.19, 0.1714), (0.5902, 0.1896, 0.1714), (0.6053, 0.1896, 0.1714), (0.6053, 0.3551, 0.1714), (0.5902, 0.3551, 0.1714), (0.5902, 0.1531, 0.1714), (0.6053, 0.1531, 0.1714), (0.6053, 0.1531, 0.1714), (0.6053, 0.1896, 0.1714), (0.6126, 0.3551, 0.1714), (0.6126, 0.3915, 0.1714), (0.6126, 0.1531, 0.1714), (0.6126, 0.1896, 0.1714), (0.6126, 0.1896, 0.1714), (0.6126, 0.3551, 0.1714), (0.6126, 0.3915, 0.1714), (0.6126, 0.1531, 0.1714), (0.6126, 0.1896, 0.1714), (0.6126, 0.1896, 0.1714), (0.6938, 0.3551, 0.1714), (0.6938, 0.3915, 0.1714), (0.6938, 0.1896, 0.1714), (0.7181, 0.3915, 0.1714), (0.7408, 0.3915, 0.1714), (0.7587, 0.3915, 0.1714), (0.7814, 0.3915, 0.1714), (0.7814, 0.3915, 0.1714), (0.8778, 0.3552, 0.1714), (0.7814, 0.3551, 0.1714), (0.8939, 0.3552, 0.1714), (0.374, 0.5542, 0.1714), (0.7415, 0.1896, 0.1714), (0.7814, 0.3551, 0.1714), (0.7814, 0.3551, 0.1714), (0.526, 0.6253, 0.1714), (0.526, 0.748, 0.1714), (0.6938, 0.2126, 0.1714), (0.7415, 0.2126, 0.1714), (0.7415, 0.3356, 0.1714), (0.374, 0.7255, 0.1714), (0.7415, 0.3356, 0.1714), (0.6326, 0.748, 0.1714), (0.6326, 0.6253, 0.1714), (0.7408, 0.3864, 0.1714), (0.7181, 0.3787, 0.1714), (0.7594, 0.35, 0.1714), (0.374, 0.7734, 0.1714), (0.3565, 0.7734, 0.1714), (0.2528, 0.809, 0.1714), (0.2528, 0.7954, 0.1714), (0.3565, 0.7954, 0.1714), (0.374, 0.7954, 0.1714), (0.374, 0.809, 0.1714), (0.3565, 0.809, 0.1714), (0.1851, 0.809, 0.1714), (0.1851, 0.7954, 0.1714), (0.2533, 0.922, 0.1714), (0.1856, 0.922, 0.1714), (0.1185, 0.922, 0.1714), (0.1856, 0.9117, 0.1714), (0.1022, 0.9117, 0.1714), (0.1185, 0.9117, 0.1714), (0.1022, 0.8075, 0.1714), (0.1185, 0.8075, 0.1714), (0.1022, 0.7948, 0.1714), (0.1185, 0.7948, 0.1714), (0.07622, 0.8075, 0.1714), (0.07622, 0.7948, 0.1714), (0.0548, 0.8075, 0.1714), (0.0548, 0.7948, 0.1714), (0.0548, 0.738, 0.1714), (0.07622, 0.738, 0.1714), (0.0548, 0.7211, 0.1714), (0.07622, 0.7211, 0.1714), (-0.1188, 0.738, 0.1714), (-0.1188, 0.7211, 0.1714), (-0.1521, 0.738, 0.1714), (-0.1521, 0.7211, 0.1714), (-0.5879, 0.738, 0.1714), (-0.5879, 0.7211, 0.1714), (-0.3838, 0.7211, 0.1714), (-0.3663, 0.738, 0.1714), (-0.3663, 0.7211, 0.1714), (-0.3838, 0.738, 0.1714), (-0.3663, 0.7723, 0.1714), (-0.3838, 0.7723, 0.1714), (-0.6335, 0.738, 0.1714), (-0.6335, 0.7211, 0.1714), (-0.3663, 0.791, 0.1714), (-0.3838, 0.791, 0.1714), (-0.4063, 0.8028, 0.1714), (-0.4063, 0.791, 0.1714), (-0.7113, 0.738, 0.1714), (-0.7113, 0.7211, 0.1714), (-0.7288, 0.738, 0.1714), (-0.7288, 0.7211, 0.1714), (-0.7288, 0.524, 0.1714), (-0.7113, 0.524, 0.1714), (-0.3663, 0.8028, 0.1714), (-0.3838, 0.8028, 0.1714), (-0.4227, 0.8028, 0.1714), (-0.4227, 0.791, 0.1714), (-0.4063, 0.8178, 0.1714), (-0.4227, 0.8178, 0.1714), (-0.4063, 0.8361, 0.1714), (-0.4227, 0.8361, 0.1714), (0.0548, 0.8361, 0.1714), (0.0548, 0.8455, 0.1714), (-0.4063, 0.8455, 0.1714), (-0.4227, 0.8455, 0.1714), (-0.4063, 0.8769, 0.1714), (-0.4227, 0.8769, 0.1714), (0.07284, 0.8361, 0.1714), (0.07284, 0.8455, 0.1714), (0.07284, 0.8765, 0.1714), (0.0548, 0.8765, 0.1714), (-0.7114, 0.8028, 0.1714), (-0.7114, 0.791, 0.1714), (-0.7295, 0.8028, 0.1714), (-0.7295, 0.791, 0.1714), (-0.7114, 0.8168, 0.1714), (-0.7295, 0.8168, 0.1714), (-0.5596, -0.6859, 0.1714), (-0.5596, -0.5635, 0.1714), (-0.5434, -0.7088, 0.1714), (-0.5434, -0.6859, 0.1714), (-0.5596, -0.7088, 0.1714), (-0.5434, -0.5635, 0.1714), (-0.3201, -0.7088, 0.1714), (-0.3201, -0.6859, 0.1714), (-0.2763, -0.7088, 0.1714), (-0.2763, -0.6859, 0.1714), (-0.1274, -0.6589, 0.1714), (-0.1274, -0.6859, 0.1714), (-0.11, -0.6589, 0.1714), (-0.1274, -0.7088, 0.1714), (-0.11, -0.7088, 0.1714), (-0.11, -0.6859, 0.1714), (-0.11, -0.6447, 0.1714), (-0.1274, -0.6447, 0.1714), (0.0135, -0.6589, 0.1714), (0.0135, -0.6447, 0.1714), (0.03542, -0.6589, 0.1714), (0.03542, -0.6447, 0.1714), (0.03542, -0.5426, 0.1714), (0.0135, -0.5426, 0.1714), (0.03542, -0.5183, 0.1714), (0.0135, -0.5183, 0.1714), (0.03542, -0.4101, 0.1714), (0.0135, -0.4101, 0.1714), (0.0135, -0.425, 0.1714), (0.03542, -0.425, 0.1714), (0.04678, -0.425, 0.1714), (0.04678, -0.4101, 0.1714), (0.06221, -0.425, 0.1714), (0.06221, -0.4101, 0.1714), (0.06221, -0.3811, 0.1714), (0.04678, -0.3811, 0.1714), (0.06221, -0.3662, 0.1714), (0.04678, -0.3662, 0.1714), (-0.1085, -0.3662, 0.1714), (-0.1085, -0.3811, 0.1714), (-0.1288, -0.3662, 0.1714), (-0.1288, -0.3811, 0.1714), (-0.1288, -0.5129, 0.1714), (-0.1085, -0.5129, 0.1714), (-0.1288, -0.523, 0.1714), (-0.1085, -0.523, 0.1714), (-0.2057, -0.5129, 0.1714), (-0.2057, -0.523, 0.1714), (-0.2203, -0.5129, 0.1714), (-0.2203, -0.523, 0.1714), (-0.3331, -0.5129, 0.1714), (-0.3331, -0.523, 0.1714), (-0.2057, -0.3784, 0.1714), (-0.2203, -0.3784, 0.1714), (-0.2057, -0.3649, 0.1714), (-0.2203, -0.3649, 0.1714), (-0.5174, -0.3649, 0.1714), (-0.5174, -0.3784, 0.1714), (-0.5336, -0.3649, 0.1714), (-0.5336, -0.3784, 0.1714), (-0.5333, -0.523, 0.1714), (-0.5178, -0.523, 0.1714), (-0.5333, -0.5129, 0.1714), (-0.5178, -0.5129, 0.1714), (-0.3651, -0.5129, 0.1714), (-0.3651, -0.523, 0.1714), (-0.5431, -0.5129, 0.1714), (-0.5431, -0.523, 0.1714), (-0.5596, -0.5129, 0.1714), (-0.5596, -0.523, 0.1714), (-0.1288, -0.6141, 0.1714), (-0.1085, -0.6141, 0.1714), (-0.4873, 0.5874, 0.1714), (-0.4873, 0.6003, 0.1714), (-0.4727, -0.3147, 0.1714), (-0.3517, -0.3147, 0.1714), (-0.3517, -0.2955, 0.1714), (-0.4727, 0.5874, 0.1714), (-0.4727, 0.6003, 0.1714), (-0.4873, -0.3147, 0.1714), (-0.4873, -0.2955, 0.1714), (-0.4727, -0.2955, 0.1714), (-0.3371, -0.3147, 0.1714), (-0.3371, -0.2955, 0.1714), (-0.3371, -0.1968, 0.1714), (-0.3517, -0.1968, 0.1714), (-0.3371, -0.1443, 0.1714), (-0.3517, -0.1443, 0.1714), (-0.3371, 0.2556, 0.1714), (-0.3517, 0.2556, 0.1714), (-0.3371, 0.1156, 0.1714), (-0.3517, 0.1156, 0.1714), (-0.3371, 0.06206, 0.1714), (-0.3517, 0.06206, 0.1714), (-0.3517, 0.2343, 0.1714), (-0.3371, 0.2343, 0.1714), (-0.3371, 0.3582, 0.1714), (-0.3517, 0.3582, 0.1714), (-0.3371, 0.5328, 0.1714), (-0.3517, 0.5328, 0.1714), (-0.3517, 0.521, 0.1714), (-0.3371, 0.521, 0.1714), (-0.3073, 0.236, 0.1714), (-0.3517, 0.3582, 0.1714), (-0.3371, 0.5514, 0.1714), (-0.3517, 0.5514, 0.1714), (-0.3371, 0.5644, 0.1714), (-0.3517, 0.5644, 0.1714), (0.02885, 0.5419, 0.1714), (0.02885, 0.5537, 0.1714), (0.04577, 0.5419, 0.1714), (0.04577, 0.5537, 0.1714), (0.02875, 0.5373, 0.1714), (-0.2542, 0.2612, 0.1714), (-0.3228, 0.2555, 0.1714), (-0.1881, 0.2778, 0.1714), (-0.1272, 0.3049, 0.1714), (-0.07719, 0.3379, 0.1714), (0.002417, 0.4365, 0.1714), (-0.032, 0.3788, 0.1714), (0.01243, 0.464, 0.1714), (0.02245, 0.4915, 0.1714), (-0.01461, 0.3662, 0.1714), (0.04425, 0.5178, 0.1714), (-0.2387, 0.2416, 0.1714), (-0.2221, 0.2439, 0.1714), (-0.1117, 0.2854, 0.1714), (-0.1726, 0.2583, 0.1714), (-0.0584, 0.3218, 0.1714), (0.001653, 0.3916, 0.1714), (0.01924, 0.4216, 0.1714), (0.01602, 0.4151, 0.1714), (0.03795, 0.4719, 0.1714), (0.07537, 0.4041, 0.1714), (0.07215, 0.3977, 0.1714), (0.06259, 0.4006, 0.1714), (0.06581, 0.4071, 0.1714), (-0.08873, 0.2388, 0.1714), (-0.1496, 0.2117, 0.1714), (-0.06826, 0.251, 0.1714), (0.01891, 0.3285, 0.1714), (-0.02206, 0.2891, 0.1714), (0.05344, 0.3782, 0.1714), (-0.08356, 0.2271, 0.1714), (-0.1444, 0.2, 0.1714), (-0.06309, 0.2393, 0.1714), (0.0289, 0.323, 0.1714), (-0.01206, 0.2798, 0.1714), (0.06148, 0.3728, 0.1714), (-0.1496, 0.2117, 0.1714), (-0.1444, 0.2, 0.1714), (-0.2233, 0.2117, 0.1714), (-0.2181, 0.2, 0.1714), (-0.2098, 0.2117, 0.1714), (-0.2046, 0.2, 0.1714), (-0.1485, -0.246, 0.1714), (-0.1274, -0.2521, 0.1714), (-0.1778, -0.2453, 0.1714), (-0.2008, -0.2476, 0.1714), (-0.06401, -0.3469, 0.1714), (-0.06401, -0.3355, 0.1714), (-0.09614, -0.2651, 0.1714), (-0.08145, -0.2766, 0.1714), (-0.07227, -0.3507, 0.1714), (-0.1797, -0.3286, 0.1714), (-0.2485, -0.2766, 0.1714), (-0.232, -0.2605, 0.1714), (-0.07043, -0.2919, 0.1714), (-0.06493, -0.311, 0.1714), (-0.2568, -0.2926, 0.1714), (-0.2256, -0.2583, 0.1714), (-0.2577, -0.3186, 0.1714)], [], [(0, 7, 6, 5, 3, 1), (7, 0, 2, 3, 5, 4), (16, 17, 11, 9), (8, 10, 13, 12), (12, 15, 14, 8), (44, 45, 17, 16), (9, 18, 19, 16), (22, 20, 21, 23), (18, 22, 23, 19), (21, 24, 25, 23), (24, 26, 27, 25), (27, 29, 28, 25), (29, 31, 30, 28), (30, 33, 32, 28), (33, 35, 34, 32), (33, 36, 37, 35), (36, 38, 39, 37), (36, 40, 41, 38), (478, 479, 42, 43), (43, 42, 45, 44), (44, 47, 46, 43), (47, 49, 48, 46), (48, 51, 50, 46), (51, 53, 52, 50), (51, 54, 55, 53), (60, 62, 63, 61), (56, 58, 59, 57), (457, 60, 61, 459), (60, 64, 65, 62), (63, 67, 66, 61), (67, 69, 68, 66), (68, 71, 70, 66), (69, 73, 72, 68), (73, 75, 74, 72), (73, 76, 77, 75), (80, 84, 85, 82), (78, 80, 81, 79), (80, 82, 83, 81), (84, 86, 87, 85), (87, 89, 88, 85), (89, 91, 90, 88), (90, 93, 92, 88), (93, 95, 94, 92), (93, 96, 97, 95), (100, 102, 103, 101), (98, 100, 101, 99), (100, 104, 105, 102), (104, 106, 107, 105), (107, 109, 108, 105), (109, 111, 110, 108), (110, 113, 112, 108), (113, 115, 114, 112), (113, 116, 117, 115), (120, 124, 125, 122), (118, 120, 121, 119), (120, 122, 123, 121), (124, 126, 127, 125), (127, 129, 128, 125), (134, 137, 136, 132), (131, 133, 132, 130), (133, 135, 134, 132), (137, 139, 138, 136), (138, 141, 140, 136), (141, 143, 142, 140), (141, 144, 145, 143), (144, 146, 147, 145), (144, 148, 149, 146), (148, 150, 151, 149), (151, 153, 152, 149), (153, 155, 154, 152), (154, 157, 156, 152), (157, 159, 158, 156), (157, 160, 161, 159), (160, 162, 163, 161), (160, 164, 165, 162), (164, 166, 167, 165), (167, 169, 168, 165), (174, 177, 176, 172), (171, 173, 172, 170), (173, 175, 174, 172), (177, 179, 178, 176), (177, 180, 181, 179), (184, 186, 187, 185), (182, 184, 185, 183), (184, 188, 189, 186), (187, 191, 190, 185), (195, 197, 196, 194), (193, 195, 194, 192), (196, 199, 198, 194), (200, 210, 211, 201), (210, 202, 203, 211), (197, 205, 204, 196), (205, 207, 206, 204), (206, 209, 208, 204), (203, 212, 213, 211), (223, 215, 214, 222), (216, 218, 219, 217), (221, 223, 222, 220), (214, 224, 225, 222), (228, 230, 231, 229), (226, 228, 229, 227), (228, 232, 233, 230), (233, 235, 234, 230), (235, 237, 236, 234), (236, 239, 238, 234), (239, 241, 240, 238), (236, 242, 243, 239), (620, 244, 245, 621), (244, 246, 247, 245), (244, 248, 249, 246), (249, 251, 250, 246), (251, 253, 252, 250), (251, 254, 255, 253), (253, 257, 256, 251), (255, 259, 258, 253), (267, 270, 271, 269), (261, 263, 262, 260), (263, 265, 264, 262), (264, 267, 266, 262), (267, 269, 268, 266), (215, 273, 272, 214), (275, 277, 276, 274), (277, 279, 278, 276), (279, 281, 280, 278), (281, 283, 282, 280), (278, 285, 284, 276), (282, 287, 286, 280), (287, 289, 288, 286), (287, 290, 291, 289), (290, 292, 293, 291), (290, 294, 295, 292), (294, 296, 297, 295), (297, 299, 298, 295), (312, 316, 317, 313), (304, 306, 307, 305), (308, 310, 311, 309), (310, 312, 313, 311), (310, 314, 315, 312), (316, 318, 319, 317), (316, 320, 321, 318), (324, 328, 329, 326), (322, 324, 325, 323), (324, 326, 327, 325), (341, 330, 331, 342), (336, 332, 333, 337), (336, 338, 335, 332), (330, 334, 338, 336), (330, 336, 337, 331), (338, 340, 339, 335), (328, 341, 342, 329), (347, 345, 343, 348), (349, 344, 345, 347), (348, 343, 346, 350), (353, 348, 350, 354), (352, 349, 347, 351), (351, 347, 348, 353), (337, 351, 353, 331), (333, 352, 351, 337), (331, 353, 354, 342), (346, 355, 356, 350), (355, 357, 358, 356), (357, 359, 360, 358), (360, 362, 361, 358), (364, 363, 358, 361), (342, 354, 329), (344, 365, 366, 345), (357, 375, 376, 359), (367, 369, 370, 368), (369, 371, 372, 370), (371, 373, 374, 372), (372, 378, 377, 370), (412, 414, 413, 411), (380, 382, 381, 379), (385, 383, 384, 386), (375, 385, 386, 376), (381, 382, 385, 375), (400, 408, 407, 398), (387, 389, 390, 388), (413, 416, 415, 411), (391, 393, 394, 392), (410, 412, 411, 409), (395, 397, 398, 396), (397, 399, 400, 398), (399, 401, 402, 400), (412, 417, 418, 414), (442, 419, 420, 443), (419, 421, 422, 420), (419, 423, 424, 421), (423, 427, 428, 424), (442, 444, 426, 419), (427, 431, 432, 428), (444, 445, 430, 426), (445, 446, 434, 430), (70, 465, 464, 66), (449, 450, 418, 417), (449, 417, 455, 456, 460, 463, 454), (429, 433, 446, 445), (425, 429, 445, 444), (24, 425, 444, 442), (24, 442, 443, 26), (455, 434, 451, 456), (58, 457, 459, 59), (435, 436, 462, 461), (433, 435, 461, 446), (436, 437, 462), (439, 453, 452, 441), (469, 472, 473, 471), (467, 469, 468, 466), (469, 471, 470, 468), (472, 474, 475, 473), (12, 13, 482, 483), (477, 476, 479, 478), (473, 475, 477, 478), (483, 482, 480, 481), (481, 484, 485, 483), (484, 486, 487, 485), (487, 489, 488, 485), (489, 491, 490, 488), (489, 492, 493, 491), (492, 494, 495, 493), (495, 497, 496, 493), (503, 507, 506, 502), (499, 501, 500, 498), (501, 503, 502, 500), (502, 505, 504, 500), (517, 520, 521, 519), (509, 511, 510, 508), (511, 513, 512, 510), (511, 514, 515, 513), (517, 519, 518, 516), (520, 522, 523, 521), (523, 525, 524, 521), (528, 533, 532, 526), (527, 529, 528, 526), (529, 531, 530, 528), (533, 535, 534, 532), (533, 536, 537, 535), (522, 538, 539, 523), (538, 540, 541, 539), (541, 543, 542, 539), (545, 547, 549, 548), (548, 549, 546, 544), (549, 551, 550, 546), (555, 558, 559, 557), (553, 555, 554, 552), (555, 557, 556, 554), (558, 560, 561, 559), (561, 563, 562, 559), (563, 565, 564, 562), (563, 566, 567, 565), (570, 572, 573, 571), (568, 570, 571, 569), (573, 575, 574, 571), (575, 577, 576, 574), (575, 578, 579, 577), (578, 580, 581, 579), (578, 582, 583, 580), (582, 584, 585, 583), (582, 586, 587, 584), (586, 588, 589, 587), (589, 591, 590, 587), (591, 593, 592, 590), (593, 595, 594, 592), (592, 597, 596, 590), (597, 599, 598, 596), (597, 600, 601, 599), (600, 602, 603, 601), (609, 604, 605, 608), (602, 600, 608, 605), (607, 609, 608, 606), (604, 610, 611, 605), (610, 612, 613, 611), (547, 545, 612, 610), (588, 614, 615, 589), (623, 625, 624, 618), (622, 623, 618, 616), (651, 652, 623, 622), (625, 627, 626, 624), (242, 620, 621, 243), (625, 628, 629, 627), (636, 638, 639, 637), (630, 632, 633, 631), (634, 636, 637, 635), (642, 645, 646, 643), (640, 642, 643, 641), (645, 647, 648, 646), (647, 649, 650, 648), (617, 619, 652, 651), (652, 619, 649, 647), (646, 654, 653, 643), (654, 656, 655, 653), (665, 653, 655, 674, 673, 677, 672, 676, 671, 662, 663, 675, 664), (639, 657, 658, 659, 660, 661, 670, 669, 668, 700, 667, 666, 637), (681, 680, 679, 678), (672, 677, 680, 681), (688, 681, 678, 695, 694, 693, 686, 687), (690, 682, 689, 683), (683, 684, 685, 692, 691, 690), (698, 699, 697, 696), (683, 690, 699, 698), (700, 698, 696, 667), (712, 713, 714, 715, 716, 717, 704, 703, 701, 702, 705, 706, 707, 708, 709, 710, 711), (719, 720, 721, 724, 725, 722), (722, 723, 724, 721, 718, 719), (728, 729, 730, 737), (727, 732, 731, 726), (732, 727, 734, 735), (736, 728, 737, 762), (729, 728, 738, 739), (742, 743, 740, 741), (739, 738, 743, 742), (740, 743, 744, 745), (745, 744, 746, 747), (746, 744, 748, 749), (749, 748, 750, 751), (750, 748, 752, 753), (753, 752, 754, 755), (753, 755, 756, 757), (757, 756, 758, 759), (757, 759, 760, 761), (764, 765, 763, 1198), (765, 736, 762, 763), (736, 765, 766, 767), (767, 766, 768, 769), (768, 766, 770, 771), (771, 770, 772, 773), (771, 773, 774, 775), (780, 783, 778, 779), (777, 776, 781, 782), (784, 785, 783, 780), (780, 779, 786, 787), (778, 783, 788, 789), (789, 788, 790, 791), (790, 788, 792, 793), (791, 790, 794, 795), (795, 794, 796, 797), (795, 797, 798, 799), (804, 807, 802, 803), (801, 800, 805, 804), (804, 805, 806, 807), (803, 802, 808, 809), (808, 802, 810, 811), (811, 810, 812, 813), (812, 810, 814, 815), (815, 814, 816, 817), (815, 817, 818, 819), (823, 825, 824, 822), (821, 820, 825, 823), (823, 822, 826, 827), (827, 826, 828, 829), (828, 826, 830, 831), (831, 830, 832, 833), (832, 830, 834, 835), (835, 834, 836, 837), (835, 837, 838, 839), (843, 847, 844, 842), (841, 840, 845, 843), (843, 845, 846, 847), (842, 844, 848, 849), (848, 844, 850, 851), (855, 857, 856, 854), (853, 852, 857, 858), (858, 857, 855, 859), (854, 856, 860, 861), (860, 856, 862, 863), (863, 862, 864, 865), (863, 865, 866, 867), (867, 866, 868, 869), (867, 869, 870, 871), (871, 870, 872, 873), (872, 870, 874, 875), (875, 874, 876, 877), (876, 874, 878, 879), (879, 878, 880, 881), (879, 881, 882, 883), (883, 882, 884, 885), (883, 885, 886, 887), (887, 886, 888, 889), (888, 886, 890, 891), (896, 897, 894, 895), (893, 892, 897, 898), (898, 897, 896, 899), (895, 894, 900, 901), (895, 901, 902, 903), (907, 909, 908, 906), (905, 904, 909, 907), (907, 906, 910, 911), (908, 909, 912, 913), (918, 919, 916, 917), (915, 914, 919, 918), (916, 919, 920, 921), (923, 922, 926, 925), (925, 926, 927, 924), (917, 916, 928, 929), (929, 928, 930, 931), (930, 928, 932, 933), (927, 926, 934, 935), (939, 936, 937, 938), (941, 940, 944, 945), (943, 942, 936, 939), (937, 936, 946, 947), (951, 953, 952, 950), (949, 948, 953, 951), (951, 950, 954, 955), (954, 950, 956, 957), (957, 956, 958, 959), (958, 956, 960, 961), (961, 960, 962, 963), (958, 961, 964, 965), (968, 969, 966, 967), (967, 966, 970, 971), (967, 971, 972, 973), (972, 971, 974, 975), (975, 974, 976, 977), (975, 977, 978, 979), (977, 975, 981, 980), (978, 977, 982, 983), (988, 995, 986, 987), (985, 984, 989, 990), (990, 989, 991, 992), (991, 989, 993, 988), (988, 993, 994, 995), (938, 937, 996, 997), (999, 998, 1000, 1001), (1001, 1000, 1002, 1003), (1003, 1002, 1004, 1005), (1005, 1004, 1006, 1007), (1002, 1000, 1008, 1009), (1006, 1004, 1010, 1011), (1011, 1010, 1012, 1013), (1011, 1013, 1014, 1015), (1015, 1014, 1016, 1017), (1015, 1017, 1018, 1019), (1019, 1018, 1020, 1021), (1020, 1018, 1022, 1023), (1027, 1039, 1036, 1026), (1029, 1028, 1034, 1035), (1031, 1030, 1037, 1038), (1038, 1037, 1039, 1027), (1038, 1027, 1040, 1041), (1026, 1036, 1042, 1043), (1026, 1043, 1044, 1045), (1049, 1053, 1050, 1048), (1047, 1046, 1051, 1049), (1049, 1051, 1052, 1053), (1056, 1057, 1054, 1055), (1060, 1061, 1058, 1059), (1060, 1059, 1064, 1062), (1055, 1060, 1062, 1063), (1055, 1054, 1061, 1060), (1062, 1064, 1065, 1066), (1048, 1050, 1057, 1056), (1075, 1072, 1068, 1069), (1077, 1075, 1069, 1070), (1072, 1074, 1067, 1068), (1076, 1078, 1074, 1072), (1073, 1071, 1075, 1077), (1071, 1076, 1072, 1075), (1061, 1054, 1076, 1071), (1058, 1061, 1071, 1073), (1054, 1057, 1078, 1076), (1067, 1074, 1079, 1080), (1080, 1079, 1081, 1082), (1082, 1081, 1083, 1084), (1083, 1081, 1085, 1086), (1088, 1085, 1081, 1087), (1057, 1050, 1078), (1070, 1069, 1089, 1090), (1082, 1084, 1094, 1093), (1092, 1091, 1095, 1096), (1096, 1095, 1097, 1098), (1098, 1097, 1099, 1100), (1097, 1095, 1101, 1102), (1106, 1130, 1107, 1105), (1104, 1103, 1108, 1109), (1112, 1113, 1110, 1111), (1093, 1094, 1113, 1112), (1108, 1093, 1112, 1109), (1117, 1125, 1118, 1116), (1115, 1114, 1119, 1120), (1107, 1130, 1131, 1132), (1122, 1121, 1126, 1127), (1124, 1123, 1130, 1106), (1129, 1128, 1125, 1133), (1133, 1125, 1117, 1134), (1134, 1117, 1135, 1136), (1106, 1105, 1141, 1142), (1145, 1146, 1143, 1144), (1144, 1143, 1147, 1148), (1144, 1148, 1149, 1150), (1150, 1149, 1153, 1154), (1145, 1144, 1155, 1151), (1154, 1153, 1158, 1159), (1151, 1155, 1160, 1156), (1156, 1160, 1163, 1161), (792, 788, 1172, 1181), (1169, 1142, 1141, 1171), (1169, 1170, 1187, 1180, 1179, 1173, 1142), (1157, 1156, 1161, 1162), (1152, 1151, 1156, 1157), (745, 1145, 1151, 1152), (745, 747, 1146, 1145), (1173, 1179, 1178, 1163), (782, 781, 785, 784), (1164, 1186, 1185, 1165), (1162, 1161, 1186, 1164), (1165, 1185, 1166), (1177, 1176, 1184, 1183), (1192, 1195, 1190, 1191), (1189, 1188, 1193, 1192), (1192, 1193, 1194, 1195), (1191, 1190, 1196, 1197), (732, 1202, 733, 731), (1201, 764, 1198, 1199), (1190, 764, 1201, 1196), (1202, 1203, 1200, 733), (1203, 1202, 1204, 1205), (1205, 1204, 1206, 1207), (1206, 1204, 1208, 1209), (1209, 1208, 1210, 1211), (1209, 1211, 1212, 1213), (1213, 1212, 1214, 1215), (1214, 1212, 1216, 1217), (1222, 1225, 1220, 1221), (1219, 1218, 1223, 1224), (1224, 1223, 1225, 1222), (1225, 1223, 1226, 1227), (1231, 1241, 1232, 1233), (1229, 1228, 1234, 1235), (1235, 1234, 1236, 1237), (1235, 1237, 1238, 1239), (1231, 1230, 1240, 1241), (1233, 1232, 1242, 1243), (1242, 1232, 1244, 1245), (1250, 1246, 1248, 1249), (1247, 1246, 1250, 1251), (1251, 1250, 1252, 1253), (1249, 1248, 1254, 1255), (1249, 1255, 1256, 1257), (1243, 1242, 1258, 1259), (1259, 1258, 1260, 1261), (1260, 1258, 1262, 1263), (1265, 1264, 1267, 1269), (1264, 1268, 1266, 1267), (1267, 1266, 1270, 1271), (1275, 1279, 1276, 1274), (1273, 1272, 1277, 1275), (1275, 1277, 1278, 1279), (1274, 1276, 1280, 1281), (1280, 1276, 1282, 1283), (1283, 1282, 1284, 1285), (1283, 1285, 1286, 1287), (1292, 1293, 1290, 1291), (1289, 1288, 1293, 1292), (1290, 1293, 1294, 1295), (1295, 1294, 1296, 1297), (1295, 1297, 1298, 1299), (1299, 1298, 1300, 1301), (1299, 1301, 1302, 1303), (1303, 1302, 1304, 1305), (1303, 1305, 1306, 1307), (1307, 1306, 1308, 1309), (1308, 1306, 1310, 1311), (1311, 1310, 1312, 1313), (1313, 1312, 1314, 1315), (1312, 1310, 1316, 1317), (1317, 1316, 1318, 1319), (1317, 1319, 1320, 1321), (1321, 1320, 1322, 1323), (1325, 1327, 1326, 1324), (1323, 1326, 1327, 1321), (1329, 1328, 1327, 1325), (1324, 1326, 1330, 1331), (1331, 1330, 1332, 1333), (1269, 1331, 1333, 1265), (1309, 1308, 1334, 1335), (1345, 1338, 1339, 1340), (1344, 1343, 1338, 1345), (1336, 1344, 1345, 1341), (1340, 1339, 1346, 1347), (965, 964, 969, 968), (1340, 1347, 1348, 1349), (1358, 1359, 1352, 1353), (1351, 1350, 1356, 1357), (1355, 1354, 1359, 1358), (1364, 1365, 1362, 1363), (1361, 1360, 1365, 1364), (1363, 1362, 1368, 1369), (1369, 1368, 1370, 1371), (1337, 1336, 1341, 1342), (1341, 1369, 1371, 1342), (1362, 1365, 1372, 1373), (1373, 1372, 1374, 1375), (1376, 1385, 1384, 1382, 1383, 1386, 1393, 1395, 1394, 1396, 1387, 1374, 1372), (1352, 1359, 1366, 1388, 1389, 1391, 1390, 1392, 1381, 1380, 1379, 1377, 1378), (1399, 1398, 1397, 1400), (1395, 1399, 1400, 1394), (1406, 1404, 1405, 1411, 1410, 1412, 1398, 1399), (1408, 1402, 1413, 1414), (1402, 1408, 1407, 1409, 1403, 1401), (1417, 1415, 1416, 1418), (1402, 1417, 1418, 1408), (1389, 1388, 1415, 1417), (1419, 1421, 1422, 1434, 1430, 1429, 1433, 1435, 1428, 1427, 1423, 1424, 1432, 1431, 1426, 1425, 1420), (528, 530, 1252, 1250), (237, 235, 957, 959), (87, 86, 809, 808), (688, 687, 1404, 1406), (526, 532, 1248, 1246), (382, 380, 1104, 1109), (86, 84, 803, 809), (690, 691, 1407, 1408), (534, 535, 1255, 1254), (379, 381, 1108, 1103), (691, 692, 1409, 1407), (384, 383, 1111, 1110), (693, 694, 1410, 1411), (532, 534, 1254, 1248), (234, 238, 960, 956), (89, 87, 808, 811), (694, 695, 1412, 1410), (537, 536, 1257, 1256), (386, 384, 1110, 1113), (240, 241, 963, 962), (85, 88, 810, 802), (536, 533, 1249, 1257), (383, 385, 1112, 1111), (241, 239, 961, 963), (90, 91, 813, 812), (681, 688, 1406, 1399), (535, 537, 1256, 1255), (376, 386, 1113, 1094), (238, 240, 962, 960), (91, 89, 811, 813), (695, 678, 1398, 1412), (686, 693, 1411, 1405), (538, 522, 1243, 1259), (381, 375, 1093, 1108), (242, 236, 958, 965), (692, 685, 1403, 1409), (523, 539, 1258, 1242), (385, 382, 1109, 1112), (239, 243, 964, 961), (93, 90, 812, 815), (689, 682, 1414, 1413), (541, 540, 1261, 1260), (387, 388, 1114, 1115), (88, 92, 814, 810), (540, 538, 1259, 1261), (408, 400, 1117, 1116), (620, 242, 965, 968), (94, 95, 817, 816), (682, 690, 1408, 1414), (407, 408, 1116, 1118), (621, 245, 966, 969), (683, 689, 1413, 1402), (542, 543, 1263, 1262), (390, 389, 1120, 1119), (247, 246, 971, 970), (92, 94, 816, 814), (696, 697, 1416, 1415), (543, 541, 1260, 1263), (389, 387, 1115, 1120), (97, 96, 819, 818), (683, 698, 1417, 1402), (539, 542, 1262, 1258), (388, 390, 1119, 1114), (245, 247, 970, 966), (96, 93, 815, 819), (697, 699, 1418, 1416), (545, 548, 1264, 1265), (391, 392, 1121, 1122), (249, 248, 973, 972), (95, 97, 818, 817), (410, 409, 1123, 1124), (248, 244, 967, 973), (98, 99, 820, 821), (699, 690, 1408, 1418), (548, 544, 1268, 1264), (398, 407, 1118, 1125), (549, 547, 1269, 1267), (394, 393, 1127, 1126), (103, 102, 822, 824), (700, 668, 1391, 1389), (393, 391, 1122, 1127), (251, 249, 972, 975), (698, 700, 1389, 1417), (544, 546, 1266, 1268), (392, 394, 1126, 1121), (246, 250, 974, 971), (100, 98, 821, 823), (667, 696, 1415, 1388), (395, 396, 1128, 1129), (252, 253, 977, 976), (99, 101, 825, 820), (713, 712, 1419, 1420), (550, 551, 1271, 1270), (101, 103, 824, 825), (712, 711, 1421, 1419), (551, 549, 1267, 1271), (415, 416, 1132, 1131), (250, 252, 976, 974), (711, 710, 1422, 1421), (546, 550, 1270, 1266), (255, 254, 979, 978), (104, 100, 823, 827), (703, 704, 1424, 1423), (553, 552, 1272, 1273), (397, 395, 1129, 1133), (254, 251, 975, 979), (102, 105, 826, 822), (715, 714, 1425, 1426), (558, 555, 1275, 1274), (396, 398, 1125, 1128), (107, 106, 829, 828), (702, 701, 1427, 1428), (256, 257, 980, 981), (106, 104, 827, 829), (708, 707, 1429, 1430), (399, 397, 1133, 1134), (257, 253, 977, 980), (717, 716, 1431, 1432), (555, 553, 1273, 1275), (251, 256, 981, 975), (707, 706, 1433, 1429), (552, 554, 1277, 1272), (402, 401, 1136, 1135), (258, 259, 983, 982), (109, 107, 828, 831), (716, 715, 1426, 1431), (556, 557, 1279, 1278), (401, 399, 1134, 1136), (259, 255, 978, 983), (105, 108, 830, 826), (709, 708, 1430, 1434), (400, 402, 1135, 1117), (253, 258, 982, 977), (110, 111, 833, 832), (701, 703, 1423, 1427), (554, 556, 1278, 1277), (261, 260, 984, 985), (111, 109, 831, 833), (714, 713, 1420, 1425), (557, 559, 1276, 1279), (412, 410, 1124, 1106), (271, 270, 987, 986), (705, 702, 1428, 1435), (561, 560, 1281, 1280), (406, 404, 1138, 1137), (270, 267, 988, 987), (704, 717, 1432, 1424), (560, 558, 1274, 1281), (403, 405, 1140, 1139), (113, 110, 832, 835), (710, 709, 1434, 1422), (409, 411, 1130, 1123), (263, 261, 985, 990), (108, 112, 834, 830), (706, 705, 1435, 1433), (416, 413, 1107, 1132), (260, 262, 989, 984), (114, 115, 837, 836), (563, 561, 1280, 1283), (411, 415, 1131, 1130), (264, 265, 992, 991), (559, 562, 1282, 1276), (265, 263, 990, 992), (112, 114, 836, 834), (564, 565, 1285, 1284), (417, 412, 1106, 1142), (117, 116, 839, 838), (414, 418, 1141, 1105), (116, 113, 835, 839), (562, 564, 1284, 1282), (267, 264, 991, 988), (115, 117, 838, 837), (567, 566, 1287, 1286), (262, 266, 993, 989), (118, 119, 840, 841), (566, 563, 1283, 1287), (443, 420, 1143, 1146), (268, 269, 995, 994), (124, 120, 843, 842), (565, 567, 1286, 1285), (422, 421, 1148, 1147), (568, 569, 1288, 1289), (266, 268, 994, 993), (573, 572, 1291, 1290), (420, 422, 1147, 1143), (269, 271, 986, 995), (120, 118, 841, 843), (572, 570, 1292, 1291), (272, 273, 997, 996), (119, 121, 845, 840), (423, 419, 1144, 1150), (273, 215, 938, 997), (123, 122, 847, 846), (570, 568, 1289, 1292), (421, 424, 1149, 1148), (214, 272, 996, 937), (569, 571, 1293, 1288), (275, 274, 998, 999), (121, 123, 846, 845), (122, 125, 844, 847), (427, 423, 1150, 1154), (277, 275, 999, 1001), (127, 126, 849, 848), (575, 573, 1290, 1295), (424, 428, 1153, 1149), (274, 276, 1000, 998), (126, 124, 842, 849), (571, 574, 1294, 1293), (425, 24, 745, 1152), (576, 577, 1297, 1296), (419, 426, 1155, 1144), (279, 277, 1001, 1003), (128, 129, 851, 850), (129, 127, 848, 851), (574, 576, 1296, 1294), (432, 431, 1159, 1158), (125, 128, 850, 844), (431, 427, 1154, 1159), (281, 279, 1003, 1005), (131, 130, 852, 853), (578, 575, 1295, 1299), (428, 432, 1158, 1153), (278, 280, 1004, 1002), (137, 134, 855, 854), (577, 579, 1298, 1297), (429, 425, 1152, 1157), (282, 283, 1007, 1006), (581, 580, 1301, 1300), (426, 430, 1160, 1155), (283, 281, 1005, 1007), (133, 131, 853, 858), (579, 581, 1300, 1298), (433, 429, 1157, 1162), (284, 285, 1009, 1008), (130, 132, 857, 852), (430, 434, 1163, 1160), (285, 278, 1002, 1009), (134, 135, 859, 855), (582, 578, 1299, 1303), (435, 433, 1162, 1164), (276, 284, 1008, 1000), (135, 133, 858, 859), (580, 583, 1302, 1301), (436, 435, 1164, 1165), (585, 584, 1305, 1304), (437, 436, 1165, 1166), (287, 282, 1006, 1011), (132, 136, 856, 857), (438, 437, 1166, 1167), (280, 286, 1010, 1004), (138, 139, 861, 860), (583, 585, 1304, 1302), (440, 438, 1167, 1168), (288, 289, 1013, 1012), (139, 137, 854, 861), (449, 454, 1170, 1169), (586, 582, 1303, 1307), (286, 288, 1012, 1010), (584, 587, 1306, 1305), (418, 450, 1171, 1141), (141, 138, 860, 863), (60, 457, 784, 780), (290, 287, 1011, 1015), (136, 140, 862, 856), (588, 586, 1307, 1309), (440, 21, 740, 1168), (289, 291, 1014, 1013), (142, 143, 865, 864), (293, 292, 1017, 1016), (26, 443, 1146, 747), (140, 142, 864, 862), (591, 589, 1308, 1311), (291, 293, 1016, 1014), (587, 590, 1310, 1306), (144, 141, 863, 867), (434, 446, 1161, 1163), (294, 290, 1015, 1019), (143, 145, 866, 865), (593, 591, 1311, 1313), (66, 464, 1172, 788), (292, 295, 1018, 1017), (147, 146, 869, 868), (434, 455, 1173, 1163), (297, 296, 1021, 1020), (2, 0, 719, 718), (594, 595, 1315, 1314), (449, 448, 1174, 1169), (296, 294, 1019, 1021), (145, 147, 868, 866), (0, 1, 720, 719), (595, 593, 1313, 1315), (450, 449, 1169, 1171), (1, 3, 721, 720), (592, 594, 1314, 1312), (447, 448, 1174, 1175), (298, 299, 1023, 1022), (148, 144, 867, 871), (3, 2, 718, 721), (59, 459, 785, 781), (299, 297, 1020, 1023), (146, 149, 870, 869), (7, 4, 723, 722), (597, 592, 1312, 1317), (295, 298, 1022, 1018), (151, 150, 873, 872), (5, 6, 725, 724), (590, 596, 1316, 1310), (300, 301, 1025, 1024), (150, 148, 871, 873), (6, 7, 722, 725), (598, 599, 1319, 1318), (316, 312, 1027, 1026), (4, 5, 724, 723), (304, 305, 1028, 1029), (596, 598, 1318, 1316), (439, 441, 1176, 1177), (308, 309, 1030, 1031), (153, 151, 872, 875), (303, 301, 1025, 1032), (149, 152, 874, 870), (10, 8, 727, 726), (600, 597, 1317, 1321), (451, 434, 1163, 1178), (300, 302, 1033, 1024), (154, 155, 877, 876), (599, 601, 1320, 1319), (456, 451, 1178, 1179), (307, 306, 1035, 1034), (155, 153, 875, 877), (9, 11, 730, 729), (603, 602, 1323, 1322), (460, 456, 1179, 1180), (306, 304, 1029, 1035), (13, 10, 726, 731), (448, 454, 1170, 1174), (305, 307, 1034, 1028), (601, 603, 1322, 1320), (157, 154, 876, 879), (482, 13, 731, 733), (604, 609, 1325, 1324), (464, 465, 1181, 1172), (152, 156, 878, 874), (458, 456, 1179, 1182), (310, 308, 1031, 1038), (158, 159, 881, 880), (14, 15, 735, 734), (608, 600, 1321, 1327), (453, 439, 1177, 1183), (309, 311, 1037, 1030), (15, 12, 732, 735), (607, 606, 1328, 1329), (452, 453, 1183, 1184), (156, 158, 880, 878), (8, 14, 734, 727), (460, 458, 1182, 1180), (44, 16, 728, 736), (602, 605, 1326, 1323), (455, 417, 1142, 1173), (311, 313, 1039, 1037), (160, 157, 879, 883), (11, 17, 737, 730), (465, 70, 792, 1181), (315, 314, 1041, 1040), (159, 161, 882, 881), (609, 607, 1329, 1325), (461, 462, 1185, 1186), (314, 310, 1038, 1041), (163, 162, 885, 884), (606, 608, 1327, 1328), (312, 315, 1040, 1027), (18, 9, 729, 739), (313, 317, 1036, 1039), (161, 163, 884, 882), (16, 19, 738, 728), (610, 604, 1324, 1331), (446, 461, 1186, 1161), (319, 318, 1043, 1042), (21, 20, 741, 740), (605, 611, 1330, 1326), (462, 437, 1166, 1185), (164, 160, 883, 887), (22, 18, 739, 742), (613, 612, 1333, 1332), (454, 463, 1187, 1170), (317, 319, 1042, 1036), (162, 165, 886, 885), (441, 452, 1184, 1176), (321, 320, 1045, 1044), (167, 166, 889, 888), (20, 22, 742, 741), (611, 613, 1332, 1330), (463, 460, 1180, 1187), (320, 316, 1026, 1045), (166, 164, 887, 889), (19, 23, 743, 738), (547, 610, 1331, 1269), (467, 466, 1188, 1189), (318, 321, 1044, 1043), (612, 545, 1265, 1333), (322, 323, 1046, 1047), (168, 169, 891, 890), (589, 615, 1334, 1308), (472, 469, 1192, 1191), (328, 324, 1049, 1048), (169, 167, 888, 891), (24, 21, 740, 745), (615, 614, 1335, 1334), (165, 168, 890, 886), (23, 25, 744, 743), (614, 588, 1309, 1335), (469, 467, 1189, 1192), (171, 170, 892, 893), (27, 26, 747, 746), (617, 651, 1336, 1337), (466, 468, 1193, 1188), (324, 322, 1047, 1049), (618, 624, 1339, 1338), (470, 471, 1195, 1194), (323, 325, 1051, 1046), (177, 174, 896, 895), (327, 326, 1053, 1052), (468, 470, 1194, 1193), (173, 171, 893, 898), (29, 27, 746, 749), (619, 617, 1337, 1342), (471, 473, 1190, 1195), (325, 327, 1052, 1051), (170, 172, 897, 892), (25, 28, 748, 744), (616, 618, 1338, 1343), (475, 474, 1197, 1196), (326, 329, 1050, 1053), (174, 175, 899, 896), (30, 31, 751, 750), (244, 620, 968, 967), (474, 472, 1191, 1197), (175, 173, 898, 899), (31, 29, 749, 751), (243, 621, 969, 964), (341, 328, 1048, 1056), (622, 616, 1343, 1344), (479, 476, 1199, 1198), (172, 176, 894, 897), (480, 482, 733, 1200), (333, 332, 1059, 1058), (178, 179, 901, 900), (33, 30, 750, 753), (476, 477, 1201, 1199), (28, 32, 752, 748), (625, 623, 1345, 1340), (176, 178, 900, 894), (34, 35, 755, 754), (42, 479, 1198, 763), (338, 334, 1063, 1062), (181, 180, 903, 902), (626, 627, 1347, 1346), (334, 330, 1055, 1063), (180, 177, 895, 903), (32, 34, 754, 752), (473, 478, 764, 1190), (332, 335, 1064, 1059), (179, 181, 902, 901), (624, 626, 1346, 1339), (477, 475, 1196, 1201), (182, 183, 904, 905), (36, 33, 753, 757), (629, 628, 1349, 1348), (12, 483, 1202, 732), (35, 37, 756, 755), (628, 625, 1340, 1349), (187, 186, 906, 908), (39, 38, 759, 758), (627, 629, 1348, 1347), (481, 480, 1200, 1203), (630, 631, 1350, 1351), (184, 182, 905, 907), (37, 39, 758, 756), (639, 638, 1353, 1352), (339, 340, 1066, 1065), (183, 185, 909, 904), (41, 40, 761, 760), (634, 635, 1354, 1355), (484, 481, 1203, 1205), (340, 338, 1062, 1066), (40, 36, 757, 761), (633, 632, 1357, 1356), (483, 485, 1204, 1202), (335, 339, 1065, 1064), (189, 188, 911, 910), (38, 41, 760, 759), (632, 630, 1351, 1357), (487, 486, 1207, 1206), (330, 341, 1056, 1055), (188, 184, 907, 911), (45, 42, 763, 762), (631, 633, 1356, 1350), (486, 484, 1205, 1207), (186, 189, 910, 906), (478, 43, 765, 764), (638, 636, 1358, 1353), (190, 191, 913, 912), (346, 343, 1068, 1067), (191, 187, 908, 913), (636, 634, 1355, 1358), (489, 487, 1206, 1209), (185, 190, 912, 909), (17, 45, 762, 737), (635, 637, 1359, 1354), (485, 488, 1208, 1204), (343, 345, 1069, 1068), (193, 192, 914, 915), (490, 491, 1211, 1210), (640, 641, 1360, 1361), (197, 195, 918, 917), (47, 44, 736, 767), (488, 490, 1210, 1208), (352, 333, 1058, 1073), (43, 46, 766, 765), (645, 642, 1364, 1363), (195, 193, 915, 918), (48, 49, 769, 768), (492, 489, 1209, 1213), (192, 194, 919, 914), (49, 47, 767, 769), (642, 640, 1361, 1364), (491, 493, 1212, 1211), (641, 643, 1365, 1360), (495, 494, 1215, 1214), (344, 349, 1077, 1070), (198, 199, 921, 920), (637, 666, 1366, 1359), (494, 492, 1213, 1215), (354, 350, 1074, 1078), (199, 196, 916, 921), (51, 48, 768, 771), (640, 644, 1367, 1361), (194, 198, 920, 919), (46, 50, 770, 766), (496, 497, 1217, 1216), (200, 201, 922, 923), (52, 53, 773, 772), (497, 495, 1214, 1217), (202, 210, 925, 924), (647, 645, 1363, 1369), (493, 496, 1216, 1212), (201, 211, 926, 922), (50, 52, 772, 770), (646, 648, 1368, 1362), (499, 498, 1218, 1219), (349, 352, 1073, 1077), (203, 202, 924, 927), (55, 54, 775, 774), (650, 649, 1371, 1370), (506, 507, 1221, 1220), (210, 200, 923, 925), (54, 51, 771, 775), (507, 503, 1222, 1221), (53, 55, 774, 773), (648, 650, 1370, 1368), (56, 57, 776, 777), (651, 622, 1344, 1336), (501, 499, 1219, 1224), (205, 197, 917, 929), (63, 62, 779, 778), (623, 652, 1341, 1345), (498, 500, 1223, 1218), (196, 204, 928, 916), (206, 207, 931, 930), (652, 647, 1369, 1341), (503, 501, 1224, 1222), (355, 346, 1067, 1080), (207, 205, 929, 931), (58, 56, 777, 782), (649, 619, 1342, 1371), (350, 356, 1079, 1074), (57, 59, 781, 776), (504, 505, 1227, 1226), (208, 209, 933, 932), (654, 646, 1362, 1373), (505, 502, 1225, 1227), (357, 355, 1080, 1082), (209, 206, 930, 933), (457, 58, 782, 784), (643, 653, 1372, 1365), (500, 504, 1226, 1223), (356, 358, 1081, 1079), (204, 208, 932, 928), (459, 61, 783, 785), (655, 656, 1375, 1374), (502, 506, 1220, 1225), (360, 359, 1084, 1083), (656, 654, 1373, 1375), (509, 508, 1228, 1229), (213, 212, 935, 934), (65, 64, 787, 786), (517, 516, 1230, 1231), (212, 203, 927, 935), (64, 60, 780, 787), (653, 665, 1376, 1372), (361, 362, 1086, 1085), (211, 213, 934, 926), (62, 65, 786, 779), (658, 657, 1378, 1377), (362, 360, 1083, 1086), (659, 658, 1377, 1379), (511, 509, 1229, 1235), (67, 63, 778, 789), (660, 659, 1379, 1380), (508, 510, 1234, 1228), (363, 364, 1088, 1087), (215, 223, 939, 938), (61, 66, 788, 783), (661, 660, 1380, 1381), (512, 513, 1237, 1236), (364, 361, 1085, 1088), (216, 217, 940, 941), (663, 662, 1383, 1382), (358, 363, 1087, 1081), (221, 220, 942, 943), (69, 67, 789, 791), (675, 663, 1382, 1384), (510, 512, 1236, 1234), (329, 354, 1078, 1050), (219, 218, 945, 944), (665, 664, 1385, 1376), (515, 514, 1239, 1238), (366, 365, 1090, 1089), (218, 216, 941, 945), (70, 71, 793, 792), (662, 671, 1386, 1383), (514, 511, 1235, 1239), (365, 344, 1070, 1090), (217, 219, 944, 940), (71, 68, 790, 793), (674, 655, 1374, 1387), (513, 515, 1238, 1237), (345, 366, 1089, 1069), (666, 667, 1388, 1366), (520, 517, 1231, 1233), (367, 368, 1091, 1092), (223, 221, 943, 939), (518, 519, 1241, 1240), (375, 357, 1082, 1093), (220, 222, 936, 942), (73, 69, 791, 795), (668, 669, 1390, 1391), (225, 224, 947, 946), (68, 72, 794, 790), (669, 670, 1392, 1390), (516, 518, 1240, 1230), (224, 214, 937, 947), (74, 75, 797, 796), (671, 676, 1393, 1386), (519, 521, 1232, 1241), (369, 367, 1092, 1096), (222, 225, 946, 936), (368, 370, 1095, 1091), (226, 227, 948, 949), (72, 74, 796, 794), (673, 674, 1387, 1396), (522, 520, 1233, 1243), (77, 76, 799, 798), (670, 661, 1381, 1392), (371, 369, 1096, 1098), (231, 230, 950, 952), (76, 73, 795, 799), (657, 639, 1352, 1378), (524, 525, 1245, 1244), (75, 77, 798, 797), (664, 675, 1384, 1385), (525, 523, 1242, 1245), (374, 373, 1100, 1099), (228, 226, 949, 951), (78, 79, 800, 801), (676, 672, 1395, 1393), (521, 524, 1244, 1232), (373, 371, 1098, 1100), (227, 229, 953, 948), (677, 673, 1396, 1394), (527, 526, 1246, 1247), (372, 374, 1099, 1097), (229, 231, 952, 953), (84, 80, 804, 803), (678, 679, 1397, 1398), (359, 376, 1094, 1084), (233, 232, 955, 954), (533, 528, 1250, 1249), (377, 378, 1102, 1101), (232, 228, 951, 955), (80, 78, 801, 804), (680, 677, 1394, 1400), (378, 372, 1097, 1102), (79, 81, 805, 800), (672, 681, 1399, 1395), (529, 527, 1247, 1251), (370, 377, 1101, 1095), (83, 82, 807, 806), (679, 680, 1400, 1397), (380, 379, 1103, 1104), (235, 233, 954, 957), (684, 683, 1402, 1401), (530, 531, 1253, 1252), (230, 234, 956, 950), (81, 83, 806, 805), (685, 684, 1401, 1403), (531, 529, 1251, 1253), (413, 414, 1105, 1107), (236, 237, 959, 958), (82, 85, 802, 807), (687, 686, 1405, 1404)])
me_plane_005.use_remesh_preserve_volume = False
me_plane_005.use_remesh_preserve_attributes = False
me_plane_005.use_mirror_vertex_groups = False
me_plane_005.update()
me_plane_001 = bpy.data.meshes.new('Plane.001')
me_plane_001.from_pydata([(-1.0, -1.0, 0.0), (1.0, -1.0, 0.0), (-1.0, 1.0, 0.0), (1.0, 1.0, 0.0), (-0.9805, 0.9805, 0.0), (0.9805, 0.9805, 0.0), (0.9805, -0.9805, 0.0), (-0.9805, -0.9805, 0.0), (-0.8879, 0.9117, 0.0), (0.8939, 0.9117, 0.0), (-0.8879, 0.922, 0.0), (0.8939, 0.922, 0.0), (-0.8758, 0.9117, 0.0), (-0.8758, 0.922, 0.0), (-0.8879, 0.8833, 0.0), (-0.8758, 0.8833, 0.0), (0.8782, 0.9117, 0.0), (0.8782, 0.922, 0.0), (0.8939, 0.9117, 0.0), (0.8782, 0.9117, 0.0), (0.8939, 0.3915, 0.0), (0.8782, 0.3915, 0.0), (0.8939, 0.4096, 0.0), (0.8782, 0.4096, 0.0), (0.6053, 0.3915, 0.0), (0.6053, 0.4096, 0.0), (0.5902, 0.3915, 0.0), (0.5902, 0.4096, 0.0), (0.6053, 0.5324, 0.0), (0.5902, 0.5324, 0.0), (0.6053, 0.5461, 0.0), (0.5902, 0.5461, 0.0), (0.7002, 0.5324, 0.0), (0.7002, 0.5461, 0.0), (0.7128, 0.5324, 0.0), (0.7128, 0.5461, 0.0), (0.7002, 0.8029, 0.0), (0.7128, 0.8029, 0.0), (0.7002, 0.8172, 0.0), (0.7128, 0.8172, 0.0), (0.688, 0.8029, 0.0), (0.688, 0.8172, 0.0), (0.6334, 0.922, 0.0), (0.6334, 0.9117, 0.0), (0.6566, 0.9117, 0.0), (0.6566, 0.922, 0.0), (0.6334, 0.8065, 0.0), (0.6566, 0.8065, 0.0), (0.6334, 0.7934, 0.0), (0.6566, 0.7934, 0.0), (0.4674, 0.8065, 0.0), (0.4674, 0.7934, 0.0), (0.4478, 0.8065, 0.0), (0.4478, 0.7934, 0.0), (0.4674, 0.7738, 0.0), (0.4478, 0.7738, 0.0), (0.4674, 0.748, 0.0), (0.4478, 0.748, 0.0), (0.4674, 0.748, 0.0), (0.4478, 0.748, 0.0), (0.4674, 0.5542, 0.0), (0.4478, 0.5542, 0.0), (0.4674, 0.5382, 0.0), (0.4478, 0.5382, 0.0), (0.5412, 0.5542, 0.0), (0.5412, 0.5382, 0.0), (0.374, 0.5542, 0.0), (0.374, 0.5382, 0.0), (0.3565, 0.5542, 0.0), (0.3565, 0.5382, 0.0), (0.374, 0.7452, 0.0), (0.3565, 0.7452, 0.0), (0.2116, 0.5542, 0.0), (0.2116, 0.5382, 0.0), (0.1947, 0.5542, 0.0), (0.1947, 0.5382, 0.0), (0.2116, 0.5157, 0.0), (0.1947, 0.5157, 0.0), (0.2116, 0.4777, 0.0), (0.1947, 0.4777, 0.0), (0.2116, 0.4509, 0.0), (0.1947, 0.4509, 0.0), (0.2116, 0.4321, 0.0), (0.1947, 0.4321, 0.0), (0.3548, 0.4509, 0.0), (0.3548, 0.4321, 0.0), (0.3751, 0.4509, 0.0), (0.3751, 0.4321, 0.0), (0.3548, 0.2226, 0.0), (0.3751, 0.2226, 0.0), (0.3548, 0.2077, 0.0), (0.3751, 0.2077, 0.0), (0.2111, 0.2226, 0.0), (0.2111, 0.2077, 0.0), (0.19, 0.2226, 0.0), (0.19, 0.2077, 0.0), (0.2111, 0.0354, 0.0), (0.19, 0.0354, 0.0), (0.2111, -0.03726, 0.0), (0.19, -0.03726, 0.0), (0.2111, -0.1865, 0.0), (0.19, -0.1865, 0.0), (0.2111, -0.2034, 0.0), (0.19, -0.2034, 0.0), (0.3552, -0.1865, 0.0), (0.3552, -0.2034, 0.0), (0.3741, -0.1865, 0.0), (0.3741, -0.2034, 0.0), (0.3552, -0.4129, 0.0), (0.3741, -0.4129, 0.0), (0.3552, -0.4293, 0.0), (0.3741, -0.4293, 0.0), (0.2125, -0.4129, 0.0), (0.2125, -0.4293, 0.0), (0.1955, -0.4129, 0.0), (0.1955, -0.4293, 0.0), (0.2125, -0.4726, 0.0), (0.1955, -0.4726, 0.0), (0.2125, -0.5042, 0.0), (0.1955, -0.5042, 0.0), (0.2125, -0.5199, 0.0), (0.1955, -0.5199, 0.0), (0.2125, -0.5397, 0.0), (0.1955, -0.5397, 0.0), (0.5981, -0.5199, 0.0), (0.5981, -0.5397, 0.0), (0.6204, -0.5199, 0.0), (0.6204, -0.5397, 0.0), (0.5981, -0.5735, 0.0), (0.6204, -0.5735, 0.0), (0.5981, -0.6044, 0.0), (0.6204, -0.6044, 0.0), (0.5981, -0.7976, 0.0), (0.6204, -0.7976, 0.0), (0.5981, -0.814, 0.0), (0.6204, -0.814, 0.0), (0.4546, -0.7976, 0.0), (0.4546, -0.814, 0.0), (0.4398, -0.7976, 0.0), (0.4398, -0.814, 0.0), (0.4546, -0.5887, 0.0), (0.4398, -0.5887, 0.0), (0.4546, -0.5735, 0.0), (0.4398, -0.5735, 0.0), (0.3714, -0.5887, 0.0), (0.3714, -0.5735, 0.0), (0.3478, -0.5887, 0.0), (0.3478, -0.5735, 0.0), (0.3714, -0.8004, 0.0), (0.3478, -0.8004, 0.0), (0.3714, -0.8145, 0.0), (0.3478, -0.8145, 0.0), (0.2646, -0.8004, 0.0), (0.2646, -0.8145, 0.0), (0.247, -0.8004, 0.0), (0.247, -0.8145, 0.0), (0.2646, -0.7858, 0.0), (0.247, -0.7858, 0.0), (0.2646, -0.7711, 0.0), (0.247, -0.7711, 0.0), (0.1955, -0.7858, 0.0), (0.1955, -0.7711, 0.0), (0.178, -0.7858, 0.0), (0.178, -0.7711, 0.0), (0.1955, -0.7993, 0.0), (0.178, -0.7993, 0.0), (0.1955, -0.8123, 0.0), (0.178, -0.8123, 0.0), (0.1468, -0.7993, 0.0), (0.1468, -0.8123, 0.0), (0.09282, -0.7993, 0.0), (0.09282, -0.8123, 0.0), (0.07261, -0.7993, 0.0), (0.07261, -0.8123, 0.0), (0.0557, -0.7993, 0.0), (0.0557, -0.8123, 0.0), (0.07261, -0.7625, 0.0), (0.0557, -0.7625, 0.0), (0.07261, -0.7465, 0.0), (0.0557, -0.7465, 0.0), (-0.2102, -0.7625, 0.0), (-0.2102, -0.7465, 0.0), (0.07261, -0.8529, 0.0), (0.0557, -0.8529, 0.0), (0.07261, -0.8889, 0.0), (0.0557, -0.8889, 0.0), (0.07261, -0.905, 0.0), (0.0557, -0.905, 0.0), (0.09563, -0.8889, 0.0), (0.09563, -0.905, 0.0), (-0.1078, -0.8889, 0.0), (-0.1078, -0.905, 0.0), (-0.167, -0.8889, 0.0), (-0.167, -0.905, 0.0), (-0.7044, -0.8889, 0.0), (-0.7044, -0.905, 0.0), (-0.7272, -0.8889, 0.0), (-0.7272, -0.905, 0.0), (-0.7044, -0.8065, 0.0), (-0.7272, -0.8065, 0.0), (-0.2435, -0.7625, 0.0), (-0.2435, -0.7465, 0.0), (-0.7276, -0.7625, 0.0), (-0.7276, -0.7465, 0.0), (-0.8644, -0.8889, 0.0), (-0.8644, -0.905, 0.0), (-0.8839, -0.8889, 0.0), (-0.8839, -0.905, 0.0), (-0.8644, -0.7179, 0.0), (-0.8839, -0.7179, 0.0), (-0.7087, -0.7625, 0.0), (-0.7087, -0.7465, 0.0), (-0.7276, -0.7392, 0.0), (-0.7087, -0.7392, 0.0), (-0.8644, -0.3749, 0.0), (-0.8839, -0.3749, 0.0), (-0.7276, -0.7088, 0.0), (-0.7087, -0.7088, 0.0), (-0.7276, -0.5635, 0.0), (-0.7087, -0.5635, 0.0), (-0.8644, -0.6802, 0.0), (-0.8839, -0.6802, 0.0), (-0.8644, -0.3952, 0.0), (-0.8839, -0.3952, 0.0), (-0.8043, -0.3749, 0.0), (-0.8043, -0.3952, 0.0), (-0.7276, -0.5337, 0.0), (-0.7087, -0.5337, 0.0), (-0.7276, -0.3965, 0.0), (-0.7087, -0.3965, 0.0), (-0.7276, -0.3729, 0.0), (-0.7087, -0.3729, 0.0), (-0.7422, -0.3965, 0.0), (-0.7422, -0.3729, 0.0), (-0.7276, -0.3289, 0.0), (-0.7422, -0.3289, 0.0), (-0.7276, -0.3147, 0.0), (-0.7422, -0.3147, 0.0), (-0.7057, -0.3289, 0.0), (-0.7057, -0.3147, 0.0), (-0.7057, -0.3289, 0.0), (-0.7057, -0.3147, 0.0), (-0.7276, -0.3147, 0.0), (-0.7057, -0.3147, 0.0), (-0.7276, -0.2296, 0.0), (-0.7057, -0.2296, 0.0), (-0.7276, -0.2167, 0.0), (-0.7057, -0.2167, 0.0), (-0.7422, -0.2296, 0.0), (-0.7422, -0.2167, 0.0), (-0.7276, -0.07885, 0.0), (-0.7422, -0.07885, 0.0), (-0.7276, -0.06331, 0.0), (-0.7422, -0.06331, 0.0), (-0.7511, -0.07885, 0.0), (-0.7511, -0.06331, 0.0), (-0.7422, -0.07885, 0.0), (-0.7422, -0.06331, 0.0), (-0.7422, -0.03965, 0.0), (-0.7511, -0.03965, 0.0), (-0.7422, -0.001127, 0.0), (-0.7511, -0.001127, 0.0), (-0.7422, 0.04686, 0.0), (-0.7511, 0.04686, 0.0), (-0.7422, 0.06308, 0.0), (-0.7511, 0.06308, 0.0), (-0.73, 0.04686, 0.0), (-0.73, 0.06308, 0.0), (-0.7138, 0.04686, 0.0), (-0.7138, 0.06308, 0.0), (-0.73, 0.4997, 0.0), (-0.7138, 0.4997, 0.0), (-0.8644, -0.118, 0.0), (-0.8839, -0.118, 0.0), (-0.8644, -0.08002, 0.0), (-0.8839, -0.08002, 0.0), (-0.8644, 0.1623, 0.0), (-0.8839, 0.1623, 0.0), (-0.8644, 0.1798, 0.0), (-0.8839, 0.1798, 0.0), (-0.8644, 0.7356, 0.0), (-0.8839, 0.7356, 0.0), (-0.8644, 0.756, 0.0), (-0.8839, 0.756, 0.0), (-0.8059, 0.1623, 0.0), (-0.8059, 0.1798, 0.0), (-0.8059, 0.7356, 0.0), (-0.8059, 0.756, 0.0), (-0.7849, 0.7356, 0.0), (-0.7849, 0.756, 0.0), (-0.8059, 0.7998, 0.0), (-0.7849, 0.7998, 0.0), (-0.8059, 0.8183, 0.0), (-0.7849, 0.8183, 0.0), (-0.8749, 0.7998, 0.0), (-0.8749, 0.8183, 0.0), (-0.8866, 0.7998, 0.0), (-0.8866, 0.8183, 0.0), (-0.8749, 0.8485, 0.0), (-0.8866, 0.8485, 0.0), (-0.869, 0.8855, 0.0), (-0.8866, 0.8855, 0.0), (-0.869, 0.8855, 0.0), (-0.8866, 0.8855, 0.0), (0.1459, -0.8889, 0.0), (0.1459, -0.905, 0.0), (0.5013, -0.8889, 0.0), (0.5013, -0.905, 0.0), (0.5363, -0.8889, 0.0), (0.5363, -0.905, 0.0), (0.686, -0.8889, 0.0), (0.686, -0.905, 0.0), (0.7023, -0.8889, 0.0), (0.7023, -0.905, 0.0), (0.686, -0.851, 0.0), (0.7023, -0.851, 0.0), (0.8742, -0.8889, 0.0), (0.8742, -0.905, 0.0), (0.8929, -0.8889, 0.0), (0.8929, -0.905, 0.0), (0.8742, -0.6631, 0.0), (0.8929, -0.6631, 0.0), (0.8742, -0.6018, 0.0), (0.8929, -0.6018, 0.0), (0.8742, -0.3887, 0.0), (0.8929, -0.3887, 0.0), (0.8742, -0.3711, 0.0), (0.8929, -0.3711, 0.0), (0.7187, -0.3887, 0.0), (0.7187, -0.3711, 0.0), (0.6766, -0.3887, 0.0), (0.6766, -0.3711, 0.0), (0.5936, -0.3887, 0.0), (0.5936, -0.3711, 0.0), (0.6766, -0.4237, 0.0), (0.5936, -0.4237, 0.0), (0.6179, -0.3887, 0.0), (0.6179, -0.3711, 0.0), (0.6179, -0.4237, 0.0), (0.5936, -0.4685, 0.0), (0.6179, -0.4685, 0.0), (0.6965, -0.3887, 0.0), (0.6965, -0.3711, 0.0), (0.6766, -0.1629, 0.0), (0.5936, -0.1629, 0.0), (0.6179, -0.1629, 0.0), (0.6965, -0.1629, 0.0), (0.6179, -0.196, 0.0), (0.6766, -0.196, 0.0), (0.5936, -0.196, 0.0), (0.6965, -0.196, 0.0), (0.6179, -0.341, 0.0), (0.5936, -0.341, 0.0), (0.6766, -0.341, 0.0), (0.6965, -0.341, 0.0), (0.734, -0.1629, 0.0), (0.734, -0.196, 0.0), (0.8754, -0.1629, 0.0), (0.8754, -0.196, 0.0), (0.8929, -0.1629, 0.0), (0.8929, -0.196, 0.0), (0.8754, -0.3381, 0.0), (0.8929, -0.3381, 0.0), (0.734, -0.196, 0.0), (0.734, -0.3381, 0.0), (0.5936, -0.1345, 0.0), (0.6179, -0.1345, 0.0), (0.5936, -0.1007, 0.0), (0.6179, -0.1007, 0.0), (0.5936, -0.08041, 0.0), (0.6179, -0.08041, 0.0), (0.5936, -0.06352, 0.0), (0.6179, -0.06352, 0.0), (0.5936, -0.03716, 0.0), (0.6179, -0.03716, 0.0), (0.8754, -0.08006, 0.0), (0.8929, -0.08006, 0.0), (0.7892, -0.08041, 0.0), (0.7892, -0.06352, 0.0), (0.8241, -0.08041, 0.0), (0.8241, -0.06352, 0.0), (0.8241, -0.08041, 0.0), (0.8241, -0.06352, 0.0), (0.8754, -0.02233, 0.0), (0.8929, -0.02233, 0.0), (0.8754, -0.06269, 0.0), (0.8929, -0.06269, 0.0), (0.5936, -0.01369, 0.0), (0.6179, -0.01369, 0.0), (0.5936, 0.003206, 0.0), (0.6179, 0.003206, 0.0), (0.5936, 0.0262, 0.0), (0.6179, 0.0262, 0.0), (0.5936, 0.04169, 0.0), (0.6179, 0.04169, 0.0), (0.5936, 0.06845, 0.0), (0.6179, 0.06845, 0.0), (0.5936, 0.09426, 0.0), (0.6179, 0.09426, 0.0), (0.5936, 0.1079, 0.0), (0.6179, 0.1079, 0.0), (0.5936, 0.1201, 0.0), (0.6179, 0.1201, 0.0), (0.6179, 0.04169, 0.0), (0.6179, 0.06845, 0.0), (0.6179, 0.04169, 0.0), (0.6179, 0.06845, 0.0), (0.7932, 0.09426, 0.0), (0.7932, 0.1079, 0.0), (0.8282, 0.09426, 0.0), (0.8282, 0.1079, 0.0), (0.8761, 0.09426, 0.0), (0.8761, 0.1079, 0.0), (0.8941, 0.09426, 0.0), (0.8941, 0.1079, 0.0), (0.8761, 0.04686, 0.0), (0.8941, 0.04686, 0.0), (0.8761, 0.19, 0.0), (0.8941, 0.19, 0.0), (0.6053, 0.1896, 0.0), (0.5902, 0.1896, 0.0), (0.6053, 0.1531, 0.0), (0.5902, 0.1531, 0.0), (0.6053, 0.1896, 0.0), (0.6053, 0.1531, 0.0), (0.6126, 0.3915, 0.0), (0.6126, 0.1896, 0.0), (0.6126, 0.1896, 0.0), (0.6126, 0.1531, 0.0), (0.6126, 0.3915, 0.0), (0.6126, 0.1896, 0.0), (0.6126, 0.1896, 0.0), (0.6126, 0.1531, 0.0), (0.6938, 0.3915, 0.0), (0.6938, 0.1896, 0.0), (0.7181, 0.3915, 0.0), (0.7408, 0.3915, 0.0), (0.7587, 0.3915, 0.0), (0.7814, 0.3915, 0.0), (0.526, 0.748, 0.0), (0.7814, 0.3915, 0.0), (0.526, 0.6253, 0.0), (0.6053, 0.3551, 0.0), (0.5902, 0.3551, 0.0), (0.6126, 0.3551, 0.0), (0.6126, 0.3551, 0.0), (0.6938, 0.3551, 0.0), (0.7814, 0.3551, 0.0), (0.7814, 0.3551, 0.0), (0.8778, 0.3552, 0.0), (0.8939, 0.3552, 0.0), (0.6938, 0.2126, 0.0), (0.6326, 0.6253, 0.0), (0.6326, 0.748, 0.0), (0.7814, 0.3551, 0.0), (0.7415, 0.1896, 0.0), (0.7415, 0.2126, 0.0), (0.4674, 0.6253, 0.0), (0.7415, 0.3356, 0.0), (0.4478, 0.6253, 0.0), (0.7415, 0.3356, 0.0), (0.7181, 0.3787, 0.0), (0.7408, 0.3864, 0.0), (0.7594, 0.35, 0.0), (0.374, 0.5542, 0.0), (0.374, 0.7255, 0.0), (0.374, 0.7734, 0.0), (0.3565, 0.7734, 0.0), (0.374, 0.7954, 0.0), (0.3565, 0.7954, 0.0), (0.374, 0.809, 0.0), (0.3565, 0.809, 0.0), (0.2528, 0.7954, 0.0), (0.2528, 0.809, 0.0), (0.1851, 0.7954, 0.0), (0.1851, 0.809, 0.0), (0.1856, 0.922, 0.0), (0.1856, 0.9117, 0.0), (0.2533, 0.9117, 0.0), (0.2533, 0.922, 0.0), (0.1185, 0.922, 0.0), (0.1185, 0.9117, 0.0), (0.1022, 0.922, 0.0), (0.1022, 0.9117, 0.0), (0.1185, 0.8075, 0.0), (0.1022, 0.8075, 0.0), (0.1185, 0.7948, 0.0), (0.1022, 0.7948, 0.0), (0.07622, 0.8075, 0.0), (0.07622, 0.7948, 0.0), (0.0548, 0.8075, 0.0), (0.0548, 0.7948, 0.0), (0.07622, 0.738, 0.0), (0.0548, 0.738, 0.0), (0.07622, 0.7211, 0.0), (0.0548, 0.7211, 0.0), (-0.1188, 0.738, 0.0), (-0.1188, 0.7211, 0.0), (-0.1521, 0.738, 0.0), (-0.1521, 0.7211, 0.0), (-0.3663, 0.738, 0.0), (-0.3663, 0.7211, 0.0), (-0.3838, 0.738, 0.0), (-0.3838, 0.7211, 0.0), (-0.3663, 0.7723, 0.0), (-0.3838, 0.7723, 0.0), (-0.5879, 0.738, 0.0), (-0.5879, 0.7211, 0.0), (-0.6335, 0.738, 0.0), (-0.6335, 0.7211, 0.0), (-0.7113, 0.738, 0.0), (-0.7113, 0.7211, 0.0), (-0.7288, 0.738, 0.0), (-0.7288, 0.7211, 0.0), (-0.7113, 0.524, 0.0), (-0.7288, 0.524, 0.0), (-0.3663, 0.791, 0.0), (-0.3838, 0.791, 0.0), (-0.3663, 0.8028, 0.0), (-0.3838, 0.8028, 0.0), (-0.4063, 0.791, 0.0), (-0.4063, 0.8028, 0.0), (-0.4227, 0.791, 0.0), (-0.4227, 0.8028, 0.0), (-0.4063, 0.8178, 0.0), (-0.4227, 0.8178, 0.0), (-0.4063, 0.8361, 0.0), (-0.4227, 0.8361, 0.0), (-0.4063, 0.8455, 0.0), (-0.4227, 0.8455, 0.0), (-0.4063, 0.8769, 0.0), (-0.4227, 0.8769, 0.0), (0.0548, 0.8361, 0.0), (0.0548, 0.8455, 0.0), (0.07284, 0.8361, 0.0), (0.07284, 0.8455, 0.0), (0.0548, 0.8765, 0.0), (0.07284, 0.8765, 0.0), (-0.7114, 0.791, 0.0), (-0.7114, 0.8028, 0.0), (-0.7295, 0.791, 0.0), (-0.7295, 0.8028, 0.0), (-0.7114, 0.8168, 0.0), (-0.7295, 0.8168, 0.0), (-0.5596, -0.7088, 0.0), (-0.5596, -0.5635, 0.0), (-0.5434, -0.7088, 0.0), (-0.5434, -0.5635, 0.0), (-0.5596, -0.6859, 0.0), (-0.5434, -0.6859, 0.0), (-0.3201, -0.7088, 0.0), (-0.3201, -0.6859, 0.0), (-0.2763, -0.7088, 0.0), (-0.2763, -0.6859, 0.0), (-0.1274, -0.7088, 0.0), (-0.1274, -0.6859, 0.0), (-0.11, -0.7088, 0.0), (-0.11, -0.6859, 0.0), (-0.1274, -0.6589, 0.0), (-0.11, -0.6589, 0.0), (-0.1274, -0.6447, 0.0), (-0.11, -0.6447, 0.0), (0.0135, -0.6589, 0.0), (0.0135, -0.6447, 0.0), (0.03542, -0.6589, 0.0), (0.03542, -0.6447, 0.0), (0.0135, -0.5426, 0.0), (0.03542, -0.5426, 0.0), (0.0135, -0.5183, 0.0), (0.03542, -0.5183, 0.0), (0.0135, -0.425, 0.0), (0.03542, -0.425, 0.0), (0.0135, -0.4101, 0.0), (0.03542, -0.4101, 0.0), (0.04678, -0.425, 0.0), (0.04678, -0.4101, 0.0), (0.06221, -0.425, 0.0), (0.06221, -0.4101, 0.0), (0.04678, -0.3811, 0.0), (0.06221, -0.3811, 0.0), (0.04678, -0.3662, 0.0), (0.06221, -0.3662, 0.0), (-0.1085, -0.3811, 0.0), (-0.1085, -0.3662, 0.0), (-0.1288, -0.3811, 0.0), (-0.1288, -0.3662, 0.0), (-0.1085, -0.5129, 0.0), (-0.1288, -0.5129, 0.0), (-0.1085, -0.523, 0.0), (-0.1288, -0.523, 0.0), (-0.2057, -0.5129, 0.0), (-0.2057, -0.523, 0.0), (-0.2203, -0.5129, 0.0), (-0.2203, -0.523, 0.0), (-0.3331, -0.5129, 0.0), (-0.3331, -0.523, 0.0), (-0.2057, -0.3784, 0.0), (-0.2203, -0.3784, 0.0), (-0.2057, -0.3649, 0.0), (-0.2203, -0.3649, 0.0), (-0.5174, -0.3784, 0.0), (-0.5174, -0.3649, 0.0), (-0.5336, -0.3784, 0.0), (-0.5336, -0.3649, 0.0), (-0.5333, -0.523, 0.0), (-0.5333, -0.5129, 0.0), (-0.3651, -0.5129, 0.0), (-0.3651, -0.523, 0.0), (-0.5178, -0.5129, 0.0), (-0.5178, -0.523, 0.0), (-0.5431, -0.523, 0.0), (-0.5431, -0.5129, 0.0), (-0.5596, -0.523, 0.0), (-0.5596, -0.5129, 0.0), (-0.1085, -0.6141, 0.0), (-0.1288, -0.6141, 0.0), (-0.4873, -0.3147, 0.0), (-0.4873, 0.6003, 0.0), (-0.4727, -0.3147, 0.0), (-0.4727, 0.6003, 0.0), (-0.7276, -0.2955, 0.0), (-0.7057, -0.2955, 0.0), (-0.4873, -0.2955, 0.0), (-0.4727, -0.2955, 0.0), (-0.3517, -0.3147, 0.0), (-0.3517, -0.2955, 0.0), (-0.3371, -0.3147, 0.0), (-0.3371, -0.2955, 0.0), (-0.3517, -0.1968, 0.0), (-0.3371, -0.1968, 0.0), (-0.3517, -0.1443, 0.0), (-0.3371, -0.1443, 0.0), (-0.3517, 0.06206, 0.0), (-0.3371, 0.06206, 0.0), (-0.3517, 0.1156, 0.0), (-0.3371, 0.1156, 0.0), (-0.3517, 0.2343, 0.0), (-0.3371, 0.2343, 0.0), (-0.3517, 0.2556, 0.0), (-0.3371, 0.2556, 0.0), (-0.3517, 0.3582, 0.0), (-0.3371, 0.3582, 0.0), (-0.3517, 0.521, 0.0), (-0.3371, 0.521, 0.0), (-0.3517, 0.3582, 0.0), (-0.3517, 0.5328, 0.0), (-0.3371, 0.5328, 0.0), (-0.3517, 0.5514, 0.0), (-0.3371, 0.5514, 0.0), (-0.3517, 0.5644, 0.0), (-0.3371, 0.5644, 0.0), (-0.4873, 0.5874, 0.0), (-0.4727, 0.5874, 0.0), (0.02885, 0.5419, 0.0), (0.02885, 0.5537, 0.0), (0.04577, 0.5419, 0.0), (0.04577, 0.5537, 0.0), (-0.3228, 0.2555, -8.941e-08), (-0.2542, 0.2612, -8.941e-08), (-0.1881, 0.2778, -8.941e-08), (-0.1272, 0.3049, -8.941e-08), (-0.07719, 0.3379, -8.941e-08), (-0.032, 0.3788, -8.941e-08), (0.002417, 0.4365, -8.941e-08), (0.02245, 0.4915, -8.941e-08), (0.02875, 0.5373, -8.941e-08), (-0.3073, 0.236, -8.941e-08), (-0.2387, 0.2416, -8.941e-08), (-0.1726, 0.2583, -8.941e-08), (-0.1117, 0.2854, -8.941e-08), (-0.0584, 0.3218, -8.941e-08), (-0.01461, 0.3662, -8.941e-08), (0.01602, 0.4151, -8.941e-08), (0.03795, 0.4719, -8.941e-08), (0.04425, 0.5178, -8.941e-08), (0.01243, 0.464, -8.941e-08), (0.001653, 0.3916, -8.941e-08), (0.01924, 0.4216, -8.941e-08), (0.07215, 0.3977, -8.955e-08), (0.07537, 0.4041, -8.955e-08), (0.06581, 0.4071, -8.953e-08), (0.06259, 0.4006, -8.953e-08), (-0.1444, 0.2, -8.889e-08), (-0.1496, 0.2117, -8.9e-08), (-0.08873, 0.2388, -8.9e-08), (-0.06826, 0.251, -8.9e-08), (-0.02206, 0.2891, -9.116e-08), (0.01891, 0.3285, -9.116e-08), (0.05344, 0.3782, -9.116e-08), (-0.1496, 0.2117, -8.9e-08), (-0.1444, 0.2, -8.889e-08), (-0.08356, 0.2271, -8.889e-08), (-0.06309, 0.2393, -8.889e-08), (-0.01206, 0.2798, -9.12e-08), (0.0289, 0.323, -9.12e-08), (0.06148, 0.3728, -9.12e-08), (-0.2233, 0.2117, -8.9e-08), (-0.2181, 0.2, -8.889e-08), (-0.2098, 0.2117, -8.9e-08), (-0.2046, 0.2, -8.889e-08), (-0.2221, 0.2439, -8.941e-08), (-0.07227, -0.3507, 1.49e-08), (-0.1797, -0.3286, 1.49e-08), (-0.06401, -0.3469, 1.49e-08), (-0.06401, -0.3355, 1.49e-08), (-0.2577, -0.3186, 1.49e-08), (-0.2568, -0.2926, 1.49e-08), (-0.2485, -0.2766, 1.49e-08), (-0.232, -0.2605, 1.49e-08), (-0.2256, -0.2583, 1.49e-08), (-0.2008, -0.2476, 1.49e-08), (-0.1778, -0.2453, 1.49e-08), (-0.1485, -0.246, 1.49e-08), (-0.1274, -0.2521, 1.49e-08), (-0.09614, -0.2651, 1.49e-08), (-0.08145, -0.2766, 1.49e-08), (-0.07043, -0.2919, 1.49e-08), (-0.06493, -0.311, 1.49e-08)], [(300, 301), (303, 301), (300, 302), (406, 404), (403, 405), (438, 437), (440, 438), (440, 21), (449, 448), (447, 448), (448, 454), (458, 456), (460, 458), (640, 644)], [(0, 1, 3, 5, 6, 7), (7, 4, 5, 3, 2, 0), (16, 9, 11, 17), (8, 12, 13, 10), (12, 8, 14, 15), (44, 16, 17, 45), (9, 16, 19, 18), (22, 23, 21, 20), (18, 19, 23, 22), (21, 23, 25, 24), (24, 25, 27, 26), (27, 25, 28, 29), (29, 28, 30, 31), (30, 28, 32, 33), (33, 32, 34, 35), (33, 35, 37, 36), (36, 37, 39, 38), (36, 38, 41, 40), (478, 43, 42, 479), (43, 44, 45, 42), (44, 43, 46, 47), (47, 46, 48, 49), (48, 46, 50, 51), (51, 50, 52, 53), (51, 53, 55, 54), (60, 61, 63, 62), (56, 57, 59, 58), (457, 459, 61, 60), (60, 62, 65, 64), (63, 61, 66, 67), (67, 66, 68, 69), (68, 66, 70, 71), (69, 68, 72, 73), (73, 72, 74, 75), (73, 75, 77, 76), (80, 82, 85, 84), (78, 79, 81, 80), (80, 81, 83, 82), (84, 85, 87, 86), (87, 85, 88, 89), (89, 88, 90, 91), (90, 88, 92, 93), (93, 92, 94, 95), (93, 95, 97, 96), (100, 101, 103, 102), (98, 99, 101, 100), (100, 102, 105, 104), (104, 105, 107, 106), (107, 105, 108, 109), (109, 108, 110, 111), (110, 108, 112, 113), (113, 112, 114, 115), (113, 115, 117, 116), (120, 122, 125, 124), (118, 119, 121, 120), (120, 121, 123, 122), (124, 125, 127, 126), (127, 125, 128, 129), (134, 132, 136, 137), (131, 130, 132, 133), (133, 132, 134, 135), (137, 136, 138, 139), (138, 136, 140, 141), (141, 140, 142, 143), (141, 143, 145, 144), (144, 145, 147, 146), (144, 146, 149, 148), (148, 149, 151, 150), (151, 149, 152, 153), (153, 152, 154, 155), (154, 152, 156, 157), (157, 156, 158, 159), (157, 159, 161, 160), (160, 161, 163, 162), (160, 162, 165, 164), (164, 165, 167, 166), (167, 165, 168, 169), (174, 172, 176, 177), (171, 170, 172, 173), (173, 172, 174, 175), (177, 176, 178, 179), (177, 179, 181, 180), (184, 185, 187, 186), (182, 183, 185, 184), (184, 186, 189, 188), (187, 185, 190, 191), (195, 194, 196, 197), (193, 192, 194, 195), (196, 194, 198, 199), (200, 201, 211, 210), (210, 211, 203, 202), (197, 196, 204, 205), (205, 204, 206, 207), (206, 204, 208, 209), (203, 211, 213, 212), (223, 222, 214, 215), (216, 217, 219, 218), (221, 220, 222, 223), (214, 222, 225, 224), (228, 229, 231, 230), (226, 227, 229, 228), (228, 230, 233, 232), (233, 230, 234, 235), (235, 234, 236, 237), (236, 234, 238, 239), (239, 238, 240, 241), (236, 239, 243, 242), (620, 621, 245, 244), (244, 245, 247, 246), (244, 246, 249, 248), (249, 246, 250, 251), (251, 250, 252, 253), (251, 253, 255, 254), (253, 251, 256, 257), (255, 253, 258, 259), (267, 269, 271, 270), (261, 260, 262, 263), (263, 262, 264, 265), (264, 262, 266, 267), (267, 266, 268, 269), (215, 214, 272, 273), (275, 274, 276, 277), (277, 276, 278, 279), (279, 278, 280, 281), (281, 280, 282, 283), (278, 276, 284, 285), (282, 280, 286, 287), (287, 286, 288, 289), (287, 289, 291, 290), (290, 291, 293, 292), (290, 292, 295, 294), (294, 295, 297, 296), (297, 295, 298, 299), (312, 313, 317, 316), (304, 305, 307, 306), (308, 309, 311, 310), (310, 311, 313, 312), (310, 312, 315, 314), (316, 317, 319, 318), (316, 318, 321, 320), (324, 326, 329, 328), (322, 323, 325, 324), (324, 325, 327, 326), (341, 342, 331, 330), (336, 337, 333, 332), (336, 332, 335, 338), (330, 336, 338, 334), (330, 331, 337, 336), (338, 335, 339, 340), (328, 329, 342, 341), (347, 348, 343, 345), (349, 347, 345, 344), (348, 350, 346, 343), (353, 354, 350, 348), (352, 351, 347, 349), (351, 353, 348, 347), (337, 331, 353, 351), (333, 337, 351, 352), (331, 342, 354, 353), (346, 350, 356, 355), (355, 356, 358, 357), (357, 358, 360, 359), (360, 358, 361, 362), (364, 361, 358, 363), (342, 329, 354), (344, 345, 366, 365), (357, 359, 376, 375), (367, 368, 370, 369), (369, 370, 372, 371), (371, 372, 374, 373), (372, 370, 377, 378), (412, 411, 413, 414), (380, 379, 381, 382), (385, 386, 384, 383), (375, 376, 386, 385), (381, 375, 385, 382), (400, 398, 407, 408), (387, 388, 390, 389), (413, 411, 415, 416), (391, 392, 394, 393), (410, 409, 411, 412), (395, 396, 398, 397), (397, 398, 400, 399), (399, 400, 402, 401), (412, 414, 418, 417), (442, 443, 420, 419), (419, 420, 422, 421), (419, 421, 424, 423), (423, 424, 428, 427), (442, 419, 426, 444), (427, 428, 432, 431), (444, 426, 430, 445), (445, 430, 434, 446), (70, 66, 464, 465), (449, 417, 418, 450), (449, 454, 463, 460, 456, 455, 417), (429, 445, 446, 433), (425, 444, 445, 429), (24, 442, 444, 425), (24, 26, 443, 442), (455, 456, 451, 434), (58, 59, 459, 457), (435, 461, 462, 436), (433, 446, 461, 435), (436, 462, 437), (439, 441, 452, 453), (469, 471, 473, 472), (467, 466, 468, 469), (469, 468, 470, 471), (472, 473, 475, 474), (12, 483, 482, 13), (477, 478, 479, 476), (473, 478, 477, 475), (483, 481, 480, 482), (481, 483, 485, 484), (484, 485, 487, 486), (487, 485, 488, 489), (489, 488, 490, 491), (489, 491, 493, 492), (492, 493, 495, 494), (495, 493, 496, 497), (503, 502, 506, 507), (499, 498, 500, 501), (501, 500, 502, 503), (502, 500, 504, 505), (517, 519, 521, 520), (509, 508, 510, 511), (511, 510, 512, 513), (511, 513, 515, 514), (517, 516, 518, 519), (520, 521, 523, 522), (523, 521, 524, 525), (528, 526, 532, 533), (527, 526, 528, 529), (529, 528, 530, 531), (533, 532, 534, 535), (533, 535, 537, 536), (522, 523, 539, 538), (538, 539, 541, 540), (541, 539, 542, 543), (545, 548, 549, 547), (548, 544, 546, 549), (549, 546, 550, 551), (555, 557, 559, 558), (553, 552, 554, 555), (555, 554, 556, 557), (558, 559, 561, 560), (561, 559, 562, 563), (563, 562, 564, 565), (563, 565, 567, 566), (570, 571, 573, 572), (568, 569, 571, 570), (573, 571, 574, 575), (575, 574, 576, 577), (575, 577, 579, 578), (578, 579, 581, 580), (578, 580, 583, 582), (582, 583, 585, 584), (582, 584, 587, 586), (586, 587, 589, 588), (589, 587, 590, 591), (591, 590, 592, 593), (593, 592, 594, 595), (592, 590, 596, 597), (597, 596, 598, 599), (597, 599, 601, 600), (600, 601, 603, 602), (609, 608, 605, 604), (602, 605, 608, 600), (607, 606, 608, 609), (604, 605, 611, 610), (610, 611, 613, 612), (547, 610, 612, 545), (588, 589, 615, 614), (623, 618, 624, 625), (622, 616, 618, 623), (651, 622, 623, 652), (625, 624, 626, 627), (242, 243, 621, 620), (625, 627, 629, 628), (636, 637, 639, 638), (630, 631, 633, 632), (634, 635, 637, 636), (642, 643, 646, 645), (640, 641, 643, 642), (645, 646, 648, 647), (647, 648, 650, 649), (617, 651, 652, 619), (652, 647, 649, 619), (646, 643, 653, 654), (654, 653, 655, 656), (665, 664, 675, 663, 662, 671, 676, 672, 677, 673, 674, 655, 653), (639, 637, 666, 667, 700, 668, 669, 670, 661, 660, 659, 658, 657), (681, 678, 679, 680), (672, 681, 680, 677), (688, 687, 686, 693, 694, 695, 678, 681), (690, 683, 689, 682), (683, 690, 691, 692, 685, 684), (698, 696, 697, 699), (683, 698, 699, 690), (700, 667, 696, 698), (712, 711, 710, 709, 708, 707, 706, 705, 702, 701, 703, 704, 717, 716, 715, 714, 713)])
me_plane_001.use_remesh_preserve_volume = False
me_plane_001.use_remesh_preserve_attributes = False
me_plane_001.use_mirror_vertex_groups = False
me_plane_001.update()

# ---- objects
ob_floor = bpy.data.objects.new('Floor', me_plane_006)
ob_tum_new_extruded = bpy.data.objects.new('TUM_NEW_EXTRUDED', me_plane_005)
ob_tum_new_flat_walls = bpy.data.objects.new('TUM_NEW_FLAT_WALLS', me_plane_001)
ob_lamp = bpy.data.objects.new('Lamp', light_lamp)
ob_camera = bpy.data.objects.new('Camera', cam_camera)

# ---- transforms, parenting, visibility, modifiers, constraints
ob_floor.location = (3.098, 3.763, 0.0905)
ob_floor.scale = (3.287, 3.916, 3.018)
ob_floor.lineart.crease_threshold = 0.0
ob_tum_new_extruded.location = (3.064, 3.623, 0.0)
ob_tum_new_extruded.scale = (3.037, 3.647, 3.037)
ob_tum_new_extruded.lineart.crease_threshold = 0.0
ob_tum_new_flat_walls.location = (3.064, 3.623, 0.0)
ob_tum_new_flat_walls.scale = (3.037, 3.647, 3.037)
ob_tum_new_flat_walls.hide_viewport = True
ob_tum_new_flat_walls.lineart.crease_threshold = 0.0
ob_lamp.location = (4.076, 1.005, 5.904)
ob_lamp.rotation_euler = (0.6503, 0.05522, 1.866)
ob_lamp.lock_rotations_4d = False
ob_lamp.empty_display_type = 'ARROWS'
ob_lamp.color = (0.0, 0.0, 0.0, 0.0)
ob_lamp.lineart.crease_threshold = 0.0
ob_camera.location = (7.481, -6.508, 5.344)
ob_camera.rotation_euler = (1.109, 0.0, 0.8149)
ob_camera.lock_rotations_4d = False
ob_camera.empty_display_type = 'ARROWS'
ob_camera.color = (0.0, 0.0, 0.0, 0.0)
ob_camera.display_type = 'WIRE'
ob_camera.lineart.crease_threshold = 0.0

# ---- collection membership
col_collection_1.objects.link(ob_floor)
col_collection_1.objects.link(ob_tum_new_extruded)
col_collection_1.objects.link(ob_tum_new_flat_walls)
col_collection_1.objects.link(ob_lamp)
col_collection_1.objects.link(ob_camera)

# ---- scene / render settings (as saved in the file)
scene.camera = ob_camera
scene.frame_start = 1; scene.frame_end = 250; scene.frame_set(1)
scene.render.engine = 'BLENDER_EEVEE_NEXT'
scene.render.resolution_percentage = 50
scene.render.dither_intensity = 0.0
scene.cycles.use_denoising = False
scene.cycles.samples = 128
scene.cycles.sampling_pattern = 'TABULATED_SOBOL'
scene.cycles.use_adaptive_sampling = False
scene.cycles.use_light_tree = False
scene.cycles.blur_glossy = 0.0
scene.cycles.sample_clamp_indirect = 0.0
scene.view_settings.view_transform = 'Standard'
bpy.context.view_layer.update()
